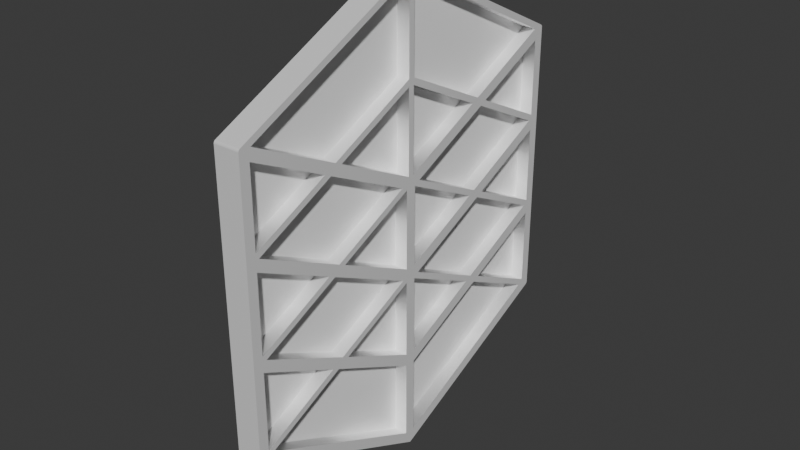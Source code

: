 # Source: banabyte.blend  (saved by Blender 4.1.23; exported with 4.5.12 LTS)
import bpy
from mathutils import Matrix  # noqa: F401  (used for matrix-valued properties, if any)

bpy.ops.wm.read_factory_settings(use_empty=True)
scene = bpy.context.scene
scene.name = 'Scene'

# ---- collections
col_svdgdgddg_svg = bpy.data.collections.new('svdgdgddg.svg'); scene.collection.children.link(col_svdgdgddg_svg)

# ---- materials (node trees are filled in below, after node groups)
mat_material = bpy.data.materials.new('Material')
mat_material.alpha_threshold = 0.0
mat_material.use_transparent_shadow = False
mat_material.roughness = 0.5
mat_material.line_color = (0.0, 0.0, 0.0, 1.0)
mat_default_material = bpy.data.materials.new('Default Material')
mat_default_material.use_transparent_shadow = False
mat_default_material.diffuse_color = (0.402, 0.402, 0.402, 1.0)

# ---- material node trees
mat_material.use_nodes = True; mat_material.node_tree.nodes.clear()
_N = mat_material.node_tree.nodes; _L = mat_material.node_tree.links
n0 = _N.new('ShaderNodeOutputMaterial'); n0.name = 'Material Output'; n0.location = (300, 300)
n1 = _N.new('ShaderNodeBsdfPrincipled'); n1.name = 'Principled BSDF'; n1.location = (10, 300)
n1.inputs[0].default_value = (1.0, 1.0, 1.0, 1.0)
n1.inputs[3].default_value = 1.45
_L.new(n1.outputs[0], n0.inputs[0])
n0.is_active_output = True
mat_default_material.use_nodes = True; mat_default_material.node_tree.nodes.clear()
_N = mat_default_material.node_tree.nodes; _L = mat_default_material.node_tree.links
n0 = _N.new('ShaderNodeBsdfPrincipled'); n0.name = 'Principled BSDF'; n0.location = (10, 300)
n0.inputs[0].default_value = (1.0, 1.0, 1.0, 1.0)
n0.inputs[1].default_value = 0.3
n0.inputs[2].default_value = 0.45
n0.inputs[20].default_value = 0.0
n1 = _N.new('ShaderNodeOutputMaterial'); n1.name = 'Material Output'; n1.location = (300, 300)
_L.new(n0.outputs[0], n1.inputs[0])
n1.is_active_output = True

# ---- world
world_world = bpy.data.worlds.new('World'); scene.world = world_world
world_world.use_nodes = True; world_world.node_tree.nodes.clear()
_N = world_world.node_tree.nodes; _L = world_world.node_tree.links
n0 = _N.new('ShaderNodeOutputWorld'); n0.name = 'World Output'; n0.location = (300, 300)
n1 = _N.new('ShaderNodeBackground'); n1.name = 'Background'; n1.location = (10, 300)
n1.inputs[0].default_value = (0.05088, 0.05088, 0.05088, 1.0)
_L.new(n1.outputs[0], n0.inputs[0])
n0.is_active_output = True
world_world.color = (0.05088, 0.05088, 0.05088)
world_world.use_sun_shadow = False
world_world.sun_shadow_jitter_overblur = 0.0

# ---- meshes
me_curve = bpy.data.meshes.new('Curve')
me_curve.from_pydata([(-0.0007014, 0.05713, 0.0), (0.04338, 0.03562, 0.0), (0.04338, -0.02862, 0.0), (-0.0004248, -0.04935, 0.0), (-0.04482, -0.02828, 0.0), (-0.04436, 0.0355, 0.0), (-0.04518, -0.02933, 0.003), (-0.04524, -0.02929, 0.003), (-0.04529, -0.02925, 0.003), (-0.04534, -0.0292, 0.003), (-0.04538, -0.02915, 0.003), (-0.04541, -0.0291, 0.003), (-0.04545, -0.02904, 0.003), (-0.04547, -0.02898, 0.003), (-0.04549, -0.02892, 0.003), (-0.04551, -0.02886, 0.003), (-0.04552, -0.02879, 0.003), (-0.04552, -0.02873, 0.003), (-0.04552, -0.02746, 0.003), (-0.04552, -0.02397, 0.003), (-0.04552, -0.01869, 0.003), (-0.04552, -0.01207, 0.003), (-0.04552, -0.004565, 0.003), (-0.04552, 0.00339, 0.003), (-0.04552, 0.01134, 0.003), (-0.04552, 0.01885, 0.003), (-0.04552, 0.02547, 0.003), (-0.04552, 0.03075, 0.003), (-0.04552, 0.03424, 0.003), (-0.04552, 0.0355, 0.003), (-0.04552, 0.03557, 0.003), (-0.04551, 0.03564, 0.003), (-0.04549, 0.0357, 0.003), (-0.04547, 0.03576, 0.003), (-0.04545, 0.03582, 0.003), (-0.04542, 0.03588, 0.003), (-0.04538, 0.03593, 0.003), (-0.04534, 0.03598, 0.003), (-0.04529, 0.03603, 0.003), (-0.04524, 0.03607, 0.003), (-0.04519, 0.03611, 0.003), (-0.04513, 0.03614, 0.003), (-0.04426, 0.03657, 0.003), (-0.04186, 0.03774, 0.003), (-0.03823, 0.03952, 0.003), (-0.03368, 0.04174, 0.003), (-0.02851, 0.04427, 0.003), (-0.02304, 0.04695, 0.003), (-0.01757, 0.04963, 0.003), (-0.01241, 0.05215, 0.003), (-0.007862, 0.05438, 0.003), (-0.004233, 0.05616, 0.003), (-0.00183, 0.05733, 0.003), (-0.000961, 0.05776, 0.003), (-0.0009117, 0.05778, 0.003), (-0.0008612, 0.0578, 0.003), (-0.0008097, 0.05781, 0.003), (-0.0007575, 0.05782, 0.003), (-0.0007049, 0.05783, 0.003), (-0.000652, 0.05783, 0.003), (-0.0005991, 0.05783, 0.003), (-0.0005465, 0.05782, 0.003), (-0.0004943, 0.05781, 0.003), (-0.0004428, 0.0578, 0.003), (-0.0003923, 0.05778, 0.003), (-0.000343, 0.05776, 0.003), (0.0005324, 0.05734, 0.003), (0.002952, 0.05617, 0.003), (0.006608, 0.0544, 0.003), (0.01119, 0.05218, 0.003), (0.01639, 0.04967, 0.003), (0.0219, 0.047, 0.003), (0.02741, 0.04434, 0.003), (0.03261, 0.04182, 0.003), (0.03719, 0.03961, 0.003), (0.04085, 0.03784, 0.003), (0.04327, 0.03667, 0.003), (0.04414, 0.03624, 0.003), (0.0442, 0.03621, 0.003), (0.04426, 0.03618, 0.003), (0.04431, 0.03614, 0.003), (0.04436, 0.03609, 0.003), (0.0444, 0.03604, 0.003), (0.04443, 0.03599, 0.003), (0.04447, 0.03593, 0.003), (0.04449, 0.03587, 0.003), (0.04451, 0.03581, 0.003), (0.04453, 0.03575, 0.003), (0.04454, 0.03568, 0.003), (0.04454, 0.03562, 0.003), (0.04454, 0.03435, 0.003), (0.04454, 0.03086, 0.003), (0.04454, 0.02558, 0.003), (0.04454, 0.01896, 0.003), (0.04454, 0.01145, 0.003), (0.04454, 0.003499, 0.003), (0.04454, -0.004457, 0.003), (0.04454, -0.01197, 0.003), (0.04454, -0.01858, 0.003), (0.04454, -0.02386, 0.003), (0.04454, -0.02736, 0.003), (0.04454, -0.02862, 0.003), (0.04454, -0.02868, 0.003), (0.04453, -0.02873, 0.003), (0.04452, -0.02879, 0.003), (0.04451, -0.02884, 0.003), (0.04449, -0.0289, 0.003), (0.04447, -0.02895, 0.003), (0.04445, -0.02901, 0.003), (0.04442, -0.02906, 0.003), (0.04439, -0.0291, 0.003), (0.04435, -0.02915, 0.003), (0.04432, -0.02919, 0.003), (0.04428, -0.02923, 0.003), (0.04427, -0.02924, 0.003), (0.04427, -0.02924, 0.003), (0.04427, -0.02924, 0.003), (0.04427, -0.02924, 0.003), (0.04426, -0.02925, 0.003), (0.04426, -0.02925, 0.003), (0.04426, -0.02925, 0.003), (0.04425, -0.02925, 0.003), (0.04425, -0.02925, 0.003), (0.04425, -0.02926, 0.003), (0.04425, -0.02926, 0.003), (0.04424, -0.02926, 0.003), (0.04424, -0.02926, 0.003), (0.04424, -0.02926, 0.003), (0.04424, -0.02927, 0.003), (0.04423, -0.02927, 0.003), (0.04423, -0.02927, 0.003), (0.04423, -0.02927, 0.003), (0.04423, -0.02927, 0.003), (0.04423, -0.02927, 0.003), (0.04422, -0.02927, 0.003), (0.04422, -0.02928, 0.003), (0.04422, -0.02928, 0.003), (0.04422, -0.02928, 0.003), (0.04421, -0.02928, 0.003), (0.04421, -0.02928, 0.003), (0.04421, -0.02929, 0.003), (0.0442, -0.02929, 0.003), (0.0442, -0.02929, 0.003), (0.0442, -0.02929, 0.003), (0.0442, -0.0293, 0.003), (0.04419, -0.0293, 0.003), (0.04419, -0.0293, 0.003), (0.04419, -0.0293, 0.003), (0.04418, -0.0293, 0.003), (0.04418, -0.02931, 0.003), (-0.0004897, -0.05077, 0.003), (-0.001368, -0.05035, 0.003), (-0.003796, -0.04918, 0.003), (-0.007464, -0.04742, 0.003), (-0.01206, -0.04522, 0.003), (-0.01728, -0.04272, 0.003), (-0.02281, -0.04006, 0.003), (-0.02833, -0.03741, 0.003), (-0.03355, -0.03491, 0.003), (-0.03815, -0.03271, 0.003), (-0.04182, -0.03095, 0.003), (-0.04425, -0.02978, 0.003), (-0.04512, -0.02936, 0.003), (-0.02056, 0.003775, 0.003), (-0.001921, -0.00526, 0.003), (-0.001921, 0.0129, 0.003), (-0.02031, -0.01751, 0.003), (-0.001921, -0.02642, 0.003), (-0.001921, -0.008508, 0.003), (0.0006194, -0.008502, 0.003), (0.0006194, -0.02643, 0.003), (0.01915, -0.01746, 0.003), (0.0006194, 0.01291, 0.003), (0.0006194, -0.005263, 0.003), (0.0194, 0.003823, 0.003), (5.498e-05, 0.03459, 0.003), (5.498e-05, 0.01563, 0.003), (0.01966, 0.02511, 0.003), (-0.02081, 0.02506, 0.003), (-0.001356, 0.01563, 0.003), (-0.001356, 0.03459, 0.003), (-0.04253, 0.01443, 0.003), (-0.02217, 0.004557, 0.003), (-0.003346, 0.01377, 0.003), (-0.02371, 0.02364, 0.003), (-0.04228, -0.00686, 0.003), (-0.02192, -0.01673, 0.003), (-0.003092, -0.007515, 0.003), (-0.02345, 0.002356, 0.003), (-0.04192, -0.02809, 0.003), (-0.001921, -0.04748, 0.003), (-0.001921, -0.02924, 0.003), (-0.0232, -0.01893, 0.003), (0.02207, -0.01887, 0.003), (0.0006194, -0.02925, 0.003), (0.0006194, -0.04755, 0.003), (0.04099, -0.02803, 0.003), (0.02232, 0.002412, 0.003), (0.00181, -0.007509, 0.003), (0.02077, -0.01668, 0.003), (0.04128, -0.006758, 0.003), (0.02258, 0.0237, 0.003), (0.002064, 0.01378, 0.003), (0.02102, 0.004607, 0.003), (0.04154, 0.01453, 0.003), (5.78e-05, 0.056, 0.003), (5.78e-05, 0.03616, 0.003), (0.02128, 0.02589, 0.003), (0.0418, 0.03582, 0.003), (-0.04279, 0.03571, 0.003), (-0.02243, 0.02584, 0.003), (-0.001356, 0.03616, 0.003), (-0.001356, 0.056, 0.003), (-0.04321, 0.01567, 0.003), (-0.02532, 0.02442, 0.003), (-0.04321, 0.03309, 0.003), (-0.04321, -0.00574, 0.003), (-0.02507, 0.003137, 0.003), (-0.04321, 0.01193, 0.003), (-0.0432, -0.02715, 0.003), (-0.02481, -0.01815, 0.003), (-0.0432, -0.009233, 0.003), (0.02369, -0.01809, 0.003), (0.04222, -0.02705, 0.003), (0.04222, -0.009126, 0.003), (0.02394, 0.003197, 0.003), (0.04222, -0.005647, 0.003), (0.04222, 0.01204, 0.003), (0.0242, 0.02448, 0.003), (0.04222, 0.01576, 0.003), (0.04222, 0.0332, 0.003), (-0.04518, -0.02933, -0.003), (-0.04524, -0.02929, -0.003), (-0.04529, -0.02925, -0.003), (-0.04534, -0.0292, -0.003), (-0.04538, -0.02915, -0.003), (-0.04541, -0.0291, -0.003), (-0.04545, -0.02904, -0.003), (-0.04547, -0.02898, -0.003), (-0.04549, -0.02892, -0.003), (-0.04551, -0.02886, -0.003), (-0.04552, -0.02879, -0.003), (-0.04552, -0.02873, -0.003), (-0.04552, -0.02746, -0.003), (-0.04552, -0.02397, -0.003), (-0.04552, -0.01869, -0.003), (-0.04552, -0.01207, -0.003), (-0.04552, -0.004565, -0.003), (-0.04552, 0.00339, -0.003), (-0.04552, 0.01134, -0.003), (-0.04552, 0.01885, -0.003), (-0.04552, 0.02547, -0.003), (-0.04552, 0.03075, -0.003), (-0.04552, 0.03424, -0.003), (-0.04552, 0.0355, -0.003), (-0.04552, 0.03557, -0.003), (-0.04551, 0.03564, -0.003), (-0.04549, 0.0357, -0.003), (-0.04547, 0.03576, -0.003), (-0.04545, 0.03582, -0.003), (-0.04542, 0.03588, -0.003), (-0.04538, 0.03593, -0.003), (-0.04534, 0.03598, -0.003), (-0.04529, 0.03603, -0.003), (-0.04524, 0.03607, -0.003), (-0.04519, 0.03611, -0.003), (-0.04513, 0.03614, -0.003), (-0.04426, 0.03657, -0.003), (-0.04186, 0.03774, -0.003), (-0.03823, 0.03952, -0.003), (-0.03368, 0.04174, -0.003), (-0.02851, 0.04427, -0.003), (-0.02304, 0.04695, -0.003), (-0.01757, 0.04963, -0.003), (-0.01241, 0.05215, -0.003), (-0.007862, 0.05438, -0.003), (-0.004233, 0.05616, -0.003), (-0.00183, 0.05733, -0.003), (-0.000961, 0.05776, -0.003), (-0.0009117, 0.05778, -0.003), (-0.0008612, 0.0578, -0.003), (-0.0008097, 0.05781, -0.003), (-0.0007575, 0.05782, -0.003), (-0.0007049, 0.05783, -0.003), (-0.000652, 0.05783, -0.003), (-0.0005991, 0.05783, -0.003), (-0.0005465, 0.05782, -0.003), (-0.0004943, 0.05781, -0.003), (-0.0004428, 0.0578, -0.003), (-0.0003923, 0.05778, -0.003), (-0.000343, 0.05776, -0.003), (0.0005324, 0.05734, -0.003), (0.002952, 0.05617, -0.003), (0.006608, 0.0544, -0.003), (0.01119, 0.05218, -0.003), (0.01639, 0.04967, -0.003), (0.0219, 0.047, -0.003), (0.02741, 0.04434, -0.003), (0.03261, 0.04182, -0.003), (0.03719, 0.03961, -0.003), (0.04085, 0.03784, -0.003), (0.04327, 0.03667, -0.003), (0.04414, 0.03624, -0.003), (0.0442, 0.03621, -0.003), (0.04426, 0.03618, -0.003), (0.04431, 0.03614, -0.003), (0.04436, 0.03609, -0.003), (0.0444, 0.03604, -0.003), (0.04443, 0.03599, -0.003), (0.04447, 0.03593, -0.003), (0.04449, 0.03587, -0.003), (0.04451, 0.03581, -0.003), (0.04453, 0.03575, -0.003), (0.04454, 0.03568, -0.003), (0.04454, 0.03562, -0.003), (0.04454, 0.03435, -0.003), (0.04454, 0.03086, -0.003), (0.04454, 0.02558, -0.003), (0.04454, 0.01896, -0.003), (0.04454, 0.01145, -0.003), (0.04454, 0.003499, -0.003), (0.04454, -0.004457, -0.003), (0.04454, -0.01197, -0.003), (0.04454, -0.01858, -0.003), (0.04454, -0.02386, -0.003), (0.04454, -0.02736, -0.003), (0.04454, -0.02862, -0.003), (0.04454, -0.02868, -0.003), (0.04453, -0.02873, -0.003), (0.04452, -0.02879, -0.003), (0.04451, -0.02884, -0.003), (0.04449, -0.0289, -0.003), (0.04447, -0.02895, -0.003), (0.04445, -0.02901, -0.003), (0.04442, -0.02906, -0.003), (0.04439, -0.0291, -0.003), (0.04435, -0.02915, -0.003), (0.04432, -0.02919, -0.003), (0.04428, -0.02923, -0.003), (0.04427, -0.02924, -0.003), (0.04427, -0.02924, -0.003), (0.04427, -0.02924, -0.003), (0.04427, -0.02924, -0.003), (0.04426, -0.02925, -0.003), (0.04426, -0.02925, -0.003), (0.04426, -0.02925, -0.003), (0.04425, -0.02925, -0.003), (0.04425, -0.02925, -0.003), (0.04425, -0.02926, -0.003), (0.04425, -0.02926, -0.003), (0.04424, -0.02926, -0.003), (0.04424, -0.02926, -0.003), (0.04424, -0.02926, -0.003), (0.04424, -0.02927, -0.003), (0.04423, -0.02927, -0.003), (0.04423, -0.02927, -0.003), (0.04423, -0.02927, -0.003), (0.04423, -0.02927, -0.003), (0.04423, -0.02927, -0.003), (0.04422, -0.02927, -0.003), (0.04422, -0.02928, -0.003), (0.04422, -0.02928, -0.003), (0.04422, -0.02928, -0.003), (0.04421, -0.02928, -0.003), (0.04421, -0.02928, -0.003), (0.04421, -0.02929, -0.003), (0.0442, -0.02929, -0.003), (0.0442, -0.02929, -0.003), (0.0442, -0.02929, -0.003), (0.0442, -0.0293, -0.003), (0.04419, -0.0293, -0.003), (0.04419, -0.0293, -0.003), (0.04419, -0.0293, -0.003), (0.04418, -0.0293, -0.003), (0.04418, -0.02931, -0.003), (-0.0004897, -0.05077, -0.003), (-0.001368, -0.05035, -0.003), (-0.003796, -0.04918, -0.003), (-0.007464, -0.04742, -0.003), (-0.01206, -0.04522, -0.003), (-0.01728, -0.04272, -0.003), (-0.02281, -0.04006, -0.003), (-0.02833, -0.03741, -0.003), (-0.03355, -0.03491, -0.003), (-0.03815, -0.03271, -0.003), (-0.04182, -0.03095, -0.003), (-0.04425, -0.02978, -0.003), (-0.04512, -0.02936, -0.003), (-0.02056, 0.003775, -0.003), (-0.001921, -0.00526, -0.003), (-0.001921, 0.0129, -0.003), (-0.02031, -0.01751, -0.003), (-0.001921, -0.02642, -0.003), (-0.001921, -0.008508, -0.003), (0.0006194, -0.008502, -0.003), (0.0006194, -0.02643, -0.003), (0.01915, -0.01746, -0.003), (0.0006194, 0.01291, -0.003), (0.0006194, -0.005263, -0.003), (0.0194, 0.003823, -0.003), (5.498e-05, 0.03459, -0.003), (5.498e-05, 0.01563, -0.003), (0.01966, 0.02511, -0.003), (-0.02081, 0.02506, -0.003), (-0.001356, 0.01563, -0.003), (-0.001356, 0.03459, -0.003), (-0.04253, 0.01443, -0.003), (-0.02217, 0.004557, -0.003), (-0.003346, 0.01377, -0.003), (-0.02371, 0.02364, -0.003), (-0.04228, -0.00686, -0.003), (-0.02192, -0.01673, -0.003), (-0.003092, -0.007515, -0.003), (-0.02345, 0.002356, -0.003), (-0.04192, -0.02809, -0.003), (-0.001921, -0.04748, -0.003), (-0.001921, -0.02924, -0.003), (-0.0232, -0.01893, -0.003), (0.02207, -0.01887, -0.003), (0.0006194, -0.02925, -0.003), (0.0006194, -0.04755, -0.003), (0.04099, -0.02803, -0.003), (0.02232, 0.002412, -0.003), (0.00181, -0.007509, -0.003), (0.02077, -0.01668, -0.003), (0.04128, -0.006758, -0.003), (0.02258, 0.0237, -0.003), (0.002064, 0.01378, -0.003), (0.02102, 0.004607, -0.003), (0.04154, 0.01453, -0.003), (5.78e-05, 0.056, -0.003), (5.78e-05, 0.03616, -0.003), (0.02128, 0.02589, -0.003), (0.0418, 0.03582, -0.003), (-0.04279, 0.03571, -0.003), (-0.02243, 0.02584, -0.003), (-0.001356, 0.03616, -0.003), (-0.001356, 0.056, -0.003), (-0.04321, 0.01567, -0.003), (-0.02532, 0.02442, -0.003), (-0.04321, 0.03309, -0.003), (-0.04321, -0.00574, -0.003), (-0.02507, 0.003137, -0.003), (-0.04321, 0.01193, -0.003), (-0.0432, -0.02715, -0.003), (-0.02481, -0.01815, -0.003), (-0.0432, -0.009233, -0.003), (0.02369, -0.01809, -0.003), (0.04222, -0.02705, -0.003), (0.04222, -0.009126, -0.003), (0.02394, 0.003197, -0.003), (0.04222, -0.005647, -0.003), (0.04222, 0.01204, -0.003), (0.0242, 0.02448, -0.003), (0.04222, 0.01576, -0.003), (0.04222, 0.0332, -0.003), (-0.04518, -0.02933, -0.003), (-0.04518, -0.02933, 0.003), (-0.04524, -0.02929, -0.003), (-0.04524, -0.02929, 0.003), (-0.04529, -0.02925, -0.003), (-0.04529, -0.02925, 0.003), (-0.04534, -0.0292, -0.003), (-0.04534, -0.0292, 0.003), (-0.04538, -0.02915, -0.003), (-0.04538, -0.02915, 0.003), (-0.04541, -0.0291, -0.003), (-0.04541, -0.0291, 0.003), (-0.04545, -0.02904, -0.003), (-0.04545, -0.02904, 0.003), (-0.04547, -0.02898, -0.003), (-0.04547, -0.02898, 0.003), (-0.04549, -0.02892, -0.003), (-0.04549, -0.02892, 0.003), (-0.04551, -0.02886, -0.003), (-0.04551, -0.02886, 0.003), (-0.04552, -0.02879, -0.003), (-0.04552, -0.02879, 0.003), (-0.04552, -0.02873, -0.003), (-0.04552, -0.02873, 0.003), (-0.04552, -0.02746, -0.003), (-0.04552, -0.02746, 0.003), (-0.04552, -0.02397, -0.003), (-0.04552, -0.02397, 0.003), (-0.04552, -0.01869, -0.003), (-0.04552, -0.01869, 0.003), (-0.04552, -0.01207, -0.003), (-0.04552, -0.01207, 0.003), (-0.04552, -0.004565, -0.003), (-0.04552, -0.004565, 0.003), (-0.04552, 0.00339, -0.003), (-0.04552, 0.00339, 0.003), (-0.04552, 0.01134, -0.003), (-0.04552, 0.01134, 0.003), (-0.04552, 0.01885, -0.003), (-0.04552, 0.01885, 0.003), (-0.04552, 0.02547, -0.003), (-0.04552, 0.02547, 0.003), (-0.04552, 0.03075, -0.003), (-0.04552, 0.03075, 0.003), (-0.04552, 0.03424, -0.003), (-0.04552, 0.03424, 0.003), (-0.04552, 0.0355, -0.003), (-0.04552, 0.0355, 0.003), (-0.04552, 0.03557, -0.003), (-0.04552, 0.03557, 0.003), (-0.04551, 0.03564, -0.003), (-0.04551, 0.03564, 0.003), (-0.04549, 0.0357, -0.003), (-0.04549, 0.0357, 0.003), (-0.04547, 0.03576, -0.003), (-0.04547, 0.03576, 0.003), (-0.04545, 0.03582, -0.003), (-0.04545, 0.03582, 0.003), (-0.04542, 0.03588, -0.003), (-0.04542, 0.03588, 0.003), (-0.04538, 0.03593, -0.003), (-0.04538, 0.03593, 0.003), (-0.04534, 0.03598, -0.003), (-0.04534, 0.03598, 0.003), (-0.04529, 0.03603, -0.003), (-0.04529, 0.03603, 0.003), (-0.04524, 0.03607, -0.003), (-0.04524, 0.03607, 0.003), (-0.04519, 0.03611, -0.003), (-0.04519, 0.03611, 0.003), (-0.04513, 0.03614, -0.003), (-0.04513, 0.03614, 0.003), (-0.04426, 0.03657, -0.003), (-0.04426, 0.03657, 0.003), (-0.04186, 0.03774, -0.003), (-0.04186, 0.03774, 0.003), (-0.03823, 0.03952, -0.003), (-0.03823, 0.03952, 0.003), (-0.03368, 0.04174, -0.003), (-0.03368, 0.04174, 0.003), (-0.02851, 0.04427, -0.003), (-0.02851, 0.04427, 0.003), (-0.02304, 0.04695, -0.003), (-0.02304, 0.04695, 0.003), (-0.01757, 0.04963, -0.003), (-0.01757, 0.04963, 0.003), (-0.01241, 0.05215, -0.003), (-0.01241, 0.05215, 0.003), (-0.007862, 0.05438, -0.003), (-0.007862, 0.05438, 0.003), (-0.004233, 0.05616, -0.003), (-0.004233, 0.05616, 0.003), (-0.00183, 0.05733, -0.003), (-0.00183, 0.05733, 0.003), (-0.000961, 0.05776, -0.003), (-0.000961, 0.05776, 0.003), (-0.0009117, 0.05778, -0.003), (-0.0009117, 0.05778, 0.003), (-0.0008612, 0.0578, -0.003), (-0.0008612, 0.0578, 0.003), (-0.0008097, 0.05781, -0.003), (-0.0008097, 0.05781, 0.003), (-0.0007575, 0.05782, -0.003), (-0.0007575, 0.05782, 0.003), (-0.0007049, 0.05783, -0.003), (-0.0007049, 0.05783, 0.003), (-0.000652, 0.05783, -0.003), (-0.000652, 0.05783, 0.003), (-0.0005991, 0.05783, -0.003), (-0.0005991, 0.05783, 0.003), (-0.0005465, 0.05782, -0.003), (-0.0005465, 0.05782, 0.003), (-0.0004943, 0.05781, -0.003), (-0.0004943, 0.05781, 0.003), (-0.0004428, 0.0578, -0.003), (-0.0004428, 0.0578, 0.003), (-0.0003923, 0.05778, -0.003), (-0.0003923, 0.05778, 0.003), (-0.000343, 0.05776, -0.003), (-0.000343, 0.05776, 0.003), (0.0005324, 0.05734, -0.003), (0.0005324, 0.05734, 0.003), (0.002952, 0.05617, -0.003), (0.002952, 0.05617, 0.003), (0.006608, 0.0544, -0.003), (0.006608, 0.0544, 0.003), (0.01119, 0.05218, -0.003), (0.01119, 0.05218, 0.003), (0.01639, 0.04967, -0.003), (0.01639, 0.04967, 0.003), (0.0219, 0.047, -0.003), (0.0219, 0.047, 0.003), (0.02741, 0.04434, -0.003), (0.02741, 0.04434, 0.003), (0.03261, 0.04182, -0.003), (0.03261, 0.04182, 0.003), (0.03719, 0.03961, -0.003), (0.03719, 0.03961, 0.003), (0.04085, 0.03784, -0.003), (0.04085, 0.03784, 0.003), (0.04327, 0.03667, -0.003), (0.04327, 0.03667, 0.003), (0.04414, 0.03624, -0.003), (0.04414, 0.03624, 0.003), (0.0442, 0.03621, -0.003), (0.0442, 0.03621, 0.003), (0.04426, 0.03618, -0.003), (0.04426, 0.03618, 0.003), (0.04431, 0.03614, -0.003), (0.04431, 0.03614, 0.003), (0.04436, 0.03609, -0.003), (0.04436, 0.03609, 0.003), (0.0444, 0.03604, -0.003), (0.0444, 0.03604, 0.003), (0.04443, 0.03599, -0.003), (0.04443, 0.03599, 0.003), (0.04447, 0.03593, -0.003), (0.04447, 0.03593, 0.003), (0.04449, 0.03587, -0.003), (0.04449, 0.03587, 0.003), (0.04451, 0.03581, -0.003), (0.04451, 0.03581, 0.003), (0.04453, 0.03575, -0.003), (0.04453, 0.03575, 0.003), (0.04454, 0.03568, -0.003), (0.04454, 0.03568, 0.003), (0.04454, 0.03562, -0.003), (0.04454, 0.03562, 0.003), (0.04454, 0.03435, -0.003), (0.04454, 0.03435, 0.003), (0.04454, 0.03086, -0.003), (0.04454, 0.03086, 0.003), (0.04454, 0.02558, -0.003), (0.04454, 0.02558, 0.003), (0.04454, 0.01896, -0.003), (0.04454, 0.01896, 0.003), (0.04454, 0.01145, -0.003), (0.04454, 0.01145, 0.003), (0.04454, 0.003499, -0.003), (0.04454, 0.003499, 0.003), (0.04454, -0.004457, -0.003), (0.04454, -0.004457, 0.003), (0.04454, -0.01197, -0.003), (0.04454, -0.01197, 0.003), (0.04454, -0.01858, -0.003), (0.04454, -0.01858, 0.003), (0.04454, -0.02386, -0.003), (0.04454, -0.02386, 0.003), (0.04454, -0.02736, -0.003), (0.04454, -0.02736, 0.003), (0.04454, -0.02862, -0.003), (0.04454, -0.02862, 0.003), (0.04454, -0.02868, -0.003), (0.04454, -0.02868, 0.003), (0.04453, -0.02873, -0.003), (0.04453, -0.02873, 0.003), (0.04452, -0.02879, -0.003), (0.04452, -0.02879, 0.003), (0.04451, -0.02884, -0.003), (0.04451, -0.02884, 0.003), (0.04449, -0.0289, -0.003), (0.04449, -0.0289, 0.003), (0.04447, -0.02895, -0.003), (0.04447, -0.02895, 0.003), (0.04445, -0.02901, -0.003), (0.04445, -0.02901, 0.003), (0.04442, -0.02906, -0.003), (0.04442, -0.02906, 0.003), (0.04439, -0.0291, -0.003), (0.04439, -0.0291, 0.003), (0.04435, -0.02915, -0.003), (0.04435, -0.02915, 0.003), (0.04432, -0.02919, -0.003), (0.04432, -0.02919, 0.003), (0.04428, -0.02923, -0.003), (0.04428, -0.02923, 0.003), (0.04427, -0.02924, -0.003), (0.04427, -0.02924, 0.003), (0.04427, -0.02924, -0.003), (0.04427, -0.02924, 0.003), (0.04427, -0.02924, -0.003), (0.04427, -0.02924, 0.003), (0.04427, -0.02924, -0.003), (0.04427, -0.02924, 0.003), (0.04426, -0.02925, -0.003), (0.04426, -0.02925, 0.003), (0.04426, -0.02925, -0.003), (0.04426, -0.02925, 0.003), (0.04426, -0.02925, -0.003), (0.04426, -0.02925, 0.003), (0.04425, -0.02925, -0.003), (0.04425, -0.02925, 0.003), (0.04425, -0.02925, -0.003), (0.04425, -0.02925, 0.003), (0.04425, -0.02926, -0.003), (0.04425, -0.02926, 0.003), (0.04425, -0.02926, -0.003), (0.04425, -0.02926, 0.003), (0.04424, -0.02926, -0.003), (0.04424, -0.02926, 0.003), (0.04424, -0.02926, -0.003), (0.04424, -0.02926, 0.003), (0.04424, -0.02926, -0.003), (0.04424, -0.02926, 0.003), (0.04424, -0.02927, -0.003), (0.04424, -0.02927, 0.003), (0.04423, -0.02927, -0.003), (0.04423, -0.02927, 0.003), (0.04423, -0.02927, -0.003), (0.04423, -0.02927, 0.003), (0.04423, -0.02927, -0.003), (0.04423, -0.02927, 0.003), (0.04423, -0.02927, -0.003), (0.04423, -0.02927, 0.003), (0.04423, -0.02927, -0.003), (0.04423, -0.02927, 0.003), (0.04422, -0.02927, -0.003), (0.04422, -0.02927, 0.003), (0.04422, -0.02928, -0.003), (0.04422, -0.02928, 0.003), (0.04422, -0.02928, -0.003), (0.04422, -0.02928, 0.003), (0.04422, -0.02928, -0.003), (0.04422, -0.02928, 0.003), (0.04421, -0.02928, -0.003), (0.04421, -0.02928, 0.003), (0.04421, -0.02928, -0.003), (0.04421, -0.02928, 0.003), (0.04421, -0.02929, -0.003), (0.04421, -0.02929, 0.003), (0.0442, -0.02929, -0.003), (0.0442, -0.02929, 0.003), (0.0442, -0.02929, -0.003), (0.0442, -0.02929, 0.003), (0.0442, -0.02929, -0.003), (0.0442, -0.02929, 0.003), (0.0442, -0.0293, -0.003), (0.0442, -0.0293, 0.003), (0.04419, -0.0293, -0.003), (0.04419, -0.0293, 0.003), (0.04419, -0.0293, -0.003), (0.04419, -0.0293, 0.003), (0.04419, -0.0293, -0.003), (0.04419, -0.0293, 0.003), (0.04418, -0.0293, -0.003), (0.04418, -0.0293, 0.003), (0.04418, -0.02931, -0.003), (0.04418, -0.02931, 0.003), (-0.0004897, -0.05077, -0.003), (-0.0004897, -0.05077, 0.003), (-0.001368, -0.05035, -0.003), (-0.001368, -0.05035, 0.003), (-0.003796, -0.04918, -0.003), (-0.003796, -0.04918, 0.003), (-0.007464, -0.04742, -0.003), (-0.007464, -0.04742, 0.003), (-0.01206, -0.04522, -0.003), (-0.01206, -0.04522, 0.003), (-0.01728, -0.04272, -0.003), (-0.01728, -0.04272, 0.003), (-0.02281, -0.04006, -0.003), (-0.02281, -0.04006, 0.003), (-0.02833, -0.03741, -0.003), (-0.02833, -0.03741, 0.003), (-0.03355, -0.03491, -0.003), (-0.03355, -0.03491, 0.003), (-0.03815, -0.03271, -0.003), (-0.03815, -0.03271, 0.003), (-0.04182, -0.03095, -0.003), (-0.04182, -0.03095, 0.003), (-0.04425, -0.02978, -0.003), (-0.04425, -0.02978, 0.003), (-0.04512, -0.02936, -0.003), (-0.04512, -0.02936, 0.003), (-0.02056, 0.003775, -0.003), (-0.02056, 0.003775, 0.003), (-0.001921, -0.00526, -0.003), (-0.001921, -0.00526, 0.003), (-0.001921, 0.0129, -0.003), (-0.001921, 0.0129, 0.003), (-0.02031, -0.01751, -0.003), (-0.02031, -0.01751, 0.003), (-0.001921, -0.02642, -0.003), (-0.001921, -0.02642, 0.003), (-0.001921, -0.008508, -0.003), (-0.001921, -0.008508, 0.003), (0.0006194, -0.008502, -0.003), (0.0006194, -0.008502, 0.003), (0.0006194, -0.02643, -0.003), (0.0006194, -0.02643, 0.003), (0.01915, -0.01746, -0.003), (0.01915, -0.01746, 0.003), (0.0006194, 0.01291, -0.003), (0.0006194, 0.01291, 0.003), (0.0006194, -0.005263, -0.003), (0.0006194, -0.005263, 0.003), (0.0194, 0.003823, -0.003), (0.0194, 0.003823, 0.003), (5.498e-05, 0.03459, -0.003), (5.498e-05, 0.03459, 0.003), (5.498e-05, 0.01563, -0.003), (5.498e-05, 0.01563, 0.003), (0.01966, 0.02511, -0.003), (0.01966, 0.02511, 0.003), (-0.02081, 0.02506, -0.003), (-0.02081, 0.02506, 0.003), (-0.001356, 0.01563, -0.003), (-0.001356, 0.01563, 0.003), (-0.001356, 0.03459, -0.003), (-0.001356, 0.03459, 0.003), (-0.04253, 0.01443, -0.003), (-0.04253, 0.01443, 0.003), (-0.02217, 0.004557, -0.003), (-0.02217, 0.004557, 0.003), (-0.003346, 0.01377, -0.003), (-0.003346, 0.01377, 0.003), (-0.02371, 0.02364, -0.003), (-0.02371, 0.02364, 0.003), (-0.04228, -0.00686, -0.003), (-0.04228, -0.00686, 0.003), (-0.02192, -0.01673, -0.003), (-0.02192, -0.01673, 0.003), (-0.003092, -0.007515, -0.003), (-0.003092, -0.007515, 0.003), (-0.02345, 0.002356, -0.003), (-0.02345, 0.002356, 0.003), (-0.04192, -0.02809, -0.003), (-0.04192, -0.02809, 0.003), (-0.001921, -0.04748, -0.003), (-0.001921, -0.04748, 0.003), (-0.001921, -0.02924, -0.003), (-0.001921, -0.02924, 0.003), (-0.0232, -0.01893, -0.003), (-0.0232, -0.01893, 0.003), (0.02207, -0.01887, -0.003), (0.02207, -0.01887, 0.003), (0.0006194, -0.02925, -0.003), (0.0006194, -0.02925, 0.003), (0.0006194, -0.04755, -0.003), (0.0006194, -0.04755, 0.003), (0.04099, -0.02803, -0.003), (0.04099, -0.02803, 0.003), (0.02232, 0.002412, -0.003), (0.02232, 0.002412, 0.003), (0.00181, -0.007509, -0.003), (0.00181, -0.007509, 0.003), (0.02077, -0.01668, -0.003), (0.02077, -0.01668, 0.003), (0.04128, -0.006758, -0.003), (0.04128, -0.006758, 0.003), (0.02258, 0.0237, -0.003), (0.02258, 0.0237, 0.003), (0.002064, 0.01378, -0.003), (0.002064, 0.01378, 0.003), (0.02102, 0.004607, -0.003), (0.02102, 0.004607, 0.003), (0.04154, 0.01453, -0.003), (0.04154, 0.01453, 0.003), (5.78e-05, 0.056, -0.003), (5.78e-05, 0.056, 0.003), (5.78e-05, 0.03616, -0.003), (5.78e-05, 0.03616, 0.003), (0.02128, 0.02589, -0.003), (0.02128, 0.02589, 0.003), (0.0418, 0.03582, -0.003), (0.0418, 0.03582, 0.003), (-0.04279, 0.03571, -0.003), (-0.04279, 0.03571, 0.003), (-0.02243, 0.02584, -0.003), (-0.02243, 0.02584, 0.003), (-0.001356, 0.03616, -0.003), (-0.001356, 0.03616, 0.003), (-0.001356, 0.056, -0.003), (-0.001356, 0.056, 0.003), (-0.04321, 0.01567, -0.003), (-0.04321, 0.01567, 0.003), (-0.02532, 0.02442, -0.003), (-0.02532, 0.02442, 0.003), (-0.04321, 0.03309, -0.003), (-0.04321, 0.03309, 0.003), (-0.04321, -0.00574, -0.003), (-0.04321, -0.00574, 0.003), (-0.02507, 0.003137, -0.003), (-0.02507, 0.003137, 0.003), (-0.04321, 0.01193, -0.003), (-0.04321, 0.01193, 0.003), (-0.0432, -0.02715, -0.003), (-0.0432, -0.02715, 0.003), (-0.02481, -0.01815, -0.003), (-0.02481, -0.01815, 0.003), (-0.0432, -0.009233, -0.003), (-0.0432, -0.009233, 0.003), (0.02369, -0.01809, -0.003), (0.02369, -0.01809, 0.003), (0.04222, -0.02705, -0.003), (0.04222, -0.02705, 0.003), (0.04222, -0.009126, -0.003), (0.04222, -0.009126, 0.003), (0.02394, 0.003197, -0.003), (0.02394, 0.003197, 0.003), (0.04222, -0.005647, -0.003), (0.04222, -0.005647, 0.003), (0.04222, 0.01204, -0.003), (0.04222, 0.01204, 0.003), (0.0242, 0.02448, -0.003), (0.0242, 0.02448, 0.003), (0.04222, 0.01576, -0.003), (0.04222, 0.01576, 0.003), (0.04222, 0.0332, -0.003), (0.04222, 0.0332, 0.003)], [], [(5, 1, 0), (5, 2, 1), (4, 2, 5), (3, 2, 4), (58, 60, 59), (58, 61, 60), (57, 61, 58), (57, 62, 61), (56, 62, 57), (56, 63, 62), (55, 63, 56), (55, 64, 63), (54, 64, 55), (54, 65, 64), (53, 65, 54), (53, 66, 65), (52, 66, 53), (52, 67, 66), (51, 67, 52), (51, 205, 67), (205, 68, 67), (50, 212, 51), (212, 205, 51), (212, 206, 205), (208, 68, 205), (50, 209, 212), (211, 206, 212), (208, 69, 68), (49, 209, 50), (208, 70, 69), (48, 209, 49), (208, 71, 70), (47, 209, 48), (208, 72, 71), (46, 209, 47), (208, 73, 72), (45, 209, 46), (208, 74, 73), (44, 209, 45), (208, 75, 74), (43, 209, 44), (208, 76, 75), (42, 209, 43), (208, 77, 76), (41, 209, 42), (208, 78, 77), (208, 79, 78), (208, 80, 79), (211, 207, 206), (210, 180, 211), (180, 175, 211), (175, 207, 211), (40, 209, 41), (208, 81, 80), (39, 209, 40), (208, 82, 81), (38, 209, 39), (208, 83, 82), (37, 209, 38), (208, 84, 83), (36, 209, 37), (35, 209, 36), (208, 85, 84), (34, 209, 35), (208, 86, 85), (33, 209, 34), (207, 86, 208), (207, 87, 86), (32, 209, 33), (207, 88, 87), (32, 210, 209), (31, 210, 32), (207, 89, 88), (30, 210, 31), (207, 90, 89), (29, 210, 30), (28, 210, 29), (180, 176, 175), (177, 207, 175), (210, 178, 180), (179, 176, 180), (207, 230, 90), (230, 91, 90), (27, 215, 28), (215, 210, 28), (207, 228, 230), (229, 91, 230), (27, 213, 215), (214, 210, 215), (229, 92, 91), (26, 213, 27), (177, 228, 207), (214, 178, 210), (229, 93, 92), (25, 213, 26), (176, 228, 177), (214, 179, 178), (176, 201, 228), (201, 229, 228), (213, 184, 214), (184, 179, 214), (176, 202, 201), (204, 229, 201), (213, 181, 184), (183, 179, 184), (229, 94, 93), (24, 213, 25), (204, 94, 229), (24, 181, 213), (183, 176, 179), (183, 202, 176), (203, 227, 204), (227, 94, 204), (24, 218, 181), (218, 182, 181), (183, 172, 202), (172, 203, 202), (182, 165, 183), (165, 172, 183), (165, 173, 172), (174, 203, 172), (182, 163, 165), (164, 173, 165), (203, 225, 227), (226, 94, 227), (24, 216, 218), (217, 182, 218), (226, 95, 94), (23, 216, 24), (174, 225, 203), (217, 163, 182), (173, 225, 174), (217, 164, 163), (226, 96, 95), (22, 216, 23), (173, 197, 225), (197, 226, 225), (216, 188, 217), (188, 164, 217), (173, 198, 197), (200, 226, 197), (216, 185, 188), (187, 164, 188), (226, 97, 96), (21, 216, 22), (187, 173, 164), (187, 198, 173), (200, 97, 226), (21, 185, 216), (199, 224, 200), (224, 97, 200), (21, 221, 185), (221, 186, 185), (187, 169, 198), (169, 199, 198), (186, 168, 187), (168, 169, 187), (168, 170, 169), (171, 199, 169), (186, 166, 168), (167, 170, 168), (199, 222, 224), (223, 97, 224), (21, 219, 221), (220, 186, 221), (223, 98, 97), (20, 219, 21), (171, 222, 199), (220, 166, 186), (170, 222, 171), (220, 167, 166), (170, 193, 222), (193, 223, 222), (219, 192, 220), (192, 167, 220), (223, 99, 98), (19, 219, 20), (170, 194, 193), (196, 223, 193), (219, 189, 192), (191, 167, 192), (223, 100, 99), (18, 219, 19), (191, 170, 167), (191, 194, 170), (196, 100, 223), (18, 189, 219), (196, 101, 100), (17, 189, 18), (195, 101, 196), (17, 190, 189), (195, 102, 101), (195, 103, 102), (16, 190, 17), (195, 104, 103), (195, 105, 104), (15, 190, 16), (195, 106, 105), (14, 190, 15), (195, 107, 106), (13, 190, 14), (195, 108, 107), (12, 190, 13), (195, 109, 108), (11, 190, 12), (195, 110, 109), (10, 190, 11), (195, 111, 110), (195, 112, 111), (9, 190, 10), (195, 113, 112), (8, 190, 9), (195, 114, 113), (195, 115, 114), (195, 116, 115), (195, 117, 116), (195, 118, 117), (190, 194, 191), (195, 119, 118), (190, 195, 194), (195, 120, 119), (7, 190, 8), (195, 121, 120), (195, 122, 121), (195, 123, 122), (195, 124, 123), (195, 125, 124), (195, 126, 125), (195, 127, 126), (195, 128, 127), (195, 129, 128), (195, 130, 129), (195, 131, 130), (195, 132, 131), (195, 133, 132), (195, 134, 133), (195, 135, 134), (195, 136, 135), (195, 137, 136), (195, 138, 137), (195, 139, 138), (195, 140, 139), (195, 141, 140), (195, 142, 141), (6, 190, 7), (195, 143, 142), (195, 144, 143), (195, 145, 144), (195, 146, 145), (195, 147, 146), (195, 148, 147), (195, 149, 148), (195, 150, 149), (162, 190, 6), (161, 190, 162), (160, 190, 161), (159, 190, 160), (158, 190, 159), (157, 190, 158), (156, 190, 157), (155, 190, 156), (154, 190, 155), (153, 190, 154), (152, 190, 153), (152, 195, 190), (152, 150, 195), (151, 150, 152), (283, 284, 285), (283, 285, 286), (282, 283, 286), (282, 286, 287), (281, 282, 287), (281, 287, 288), (280, 281, 288), (280, 288, 289), (279, 280, 289), (279, 289, 290), (278, 279, 290), (278, 290, 291), (277, 278, 291), (277, 291, 292), (276, 277, 292), (276, 292, 430), (430, 292, 293), (275, 276, 437), (437, 276, 430), (437, 430, 431), (433, 430, 293), (275, 437, 434), (436, 437, 431), (433, 293, 294), (274, 275, 434), (433, 294, 295), (273, 274, 434), (433, 295, 296), (272, 273, 434), (433, 296, 297), (271, 272, 434), (433, 297, 298), (270, 271, 434), (433, 298, 299), (269, 270, 434), (433, 299, 300), (268, 269, 434), (433, 300, 301), (267, 268, 434), (433, 301, 302), (266, 267, 434), (433, 302, 303), (433, 303, 304), (433, 304, 305), (436, 431, 432), (435, 436, 405), (405, 436, 400), (400, 436, 432), (265, 266, 434), (433, 305, 306), (264, 265, 434), (433, 306, 307), (263, 264, 434), (433, 307, 308), (262, 263, 434), (433, 308, 309), (261, 262, 434), (260, 261, 434), (433, 309, 310), (259, 260, 434), (433, 310, 311), (258, 259, 434), (432, 433, 311), (432, 311, 312), (257, 258, 434), (432, 312, 313), (257, 434, 435), (256, 257, 435), (432, 313, 314), (255, 256, 435), (432, 314, 315), (254, 255, 435), (253, 254, 435), (405, 400, 401), (402, 400, 432), (435, 405, 403), (404, 405, 401), (432, 315, 455), (455, 315, 316), (252, 253, 440), (440, 253, 435), (432, 455, 453), (454, 455, 316), (252, 440, 438), (439, 440, 435), (454, 316, 317), (251, 252, 438), (402, 432, 453), (439, 435, 403), (454, 317, 318), (250, 251, 438), (401, 402, 453), (439, 403, 404), (401, 453, 426), (426, 453, 454), (438, 439, 409), (409, 439, 404), (401, 426, 427), (429, 426, 454), (438, 409, 406), (408, 409, 404), (454, 318, 319), (249, 250, 438), (429, 454, 319), (249, 438, 406), (408, 404, 401), (408, 401, 427), (428, 429, 452), (452, 429, 319), (249, 406, 443), (443, 406, 407), (408, 427, 397), (397, 427, 428), (407, 408, 390), (390, 408, 397), (390, 397, 398), (399, 397, 428), (407, 390, 388), (389, 390, 398), (428, 452, 450), (451, 452, 319), (249, 443, 441), (442, 443, 407), (451, 319, 320), (248, 249, 441), (399, 428, 450), (442, 407, 388), (398, 399, 450), (442, 388, 389), (451, 320, 321), (247, 248, 441), (398, 450, 422), (422, 450, 451), (441, 442, 413), (413, 442, 389), (398, 422, 423), (425, 422, 451), (441, 413, 410), (412, 413, 389), (451, 321, 322), (246, 247, 441), (412, 389, 398), (412, 398, 423), (425, 451, 322), (246, 441, 410), (424, 425, 449), (449, 425, 322), (246, 410, 446), (446, 410, 411), (412, 423, 394), (394, 423, 424), (411, 412, 393), (393, 412, 394), (393, 394, 395), (396, 394, 424), (411, 393, 391), (392, 393, 395), (424, 449, 447), (448, 449, 322), (246, 446, 444), (445, 446, 411), (448, 322, 323), (245, 246, 444), (396, 424, 447), (445, 411, 391), (395, 396, 447), (445, 391, 392), (395, 447, 418), (418, 447, 448), (444, 445, 417), (417, 445, 392), (448, 323, 324), (244, 245, 444), (395, 418, 419), (421, 418, 448), (444, 417, 414), (416, 417, 392), (448, 324, 325), (243, 244, 444), (416, 392, 395), (416, 395, 419), (421, 448, 325), (243, 444, 414), (421, 325, 326), (242, 243, 414), (420, 421, 326), (242, 414, 415), (420, 326, 327), (420, 327, 328), (241, 242, 415), (420, 328, 329), (420, 329, 330), (240, 241, 415), (420, 330, 331), (239, 240, 415), (420, 331, 332), (238, 239, 415), (420, 332, 333), (237, 238, 415), (420, 333, 334), (236, 237, 415), (420, 334, 335), (235, 236, 415), (420, 335, 336), (420, 336, 337), (234, 235, 415), (420, 337, 338), (233, 234, 415), (420, 338, 339), (420, 339, 340), (420, 340, 341), (420, 341, 342), (420, 342, 343), (415, 416, 419), (420, 343, 344), (415, 419, 420), (420, 344, 345), (232, 233, 415), (420, 345, 346), (420, 346, 347), (420, 347, 348), (420, 348, 349), (420, 349, 350), (420, 350, 351), (420, 351, 352), (420, 352, 353), (420, 353, 354), (420, 354, 355), (420, 355, 356), (420, 356, 357), (420, 357, 358), (420, 358, 359), (420, 359, 360), (420, 360, 361), (420, 361, 362), (420, 362, 363), (420, 363, 364), (420, 364, 365), (420, 365, 366), (420, 366, 367), (231, 232, 415), (420, 367, 368), (420, 368, 369), (420, 369, 370), (420, 370, 371), (420, 371, 372), (420, 372, 373), (420, 373, 374), (420, 374, 375), (387, 231, 415), (386, 387, 415), (385, 386, 415), (384, 385, 415), (383, 384, 415), (382, 383, 415), (381, 382, 415), (380, 381, 415), (379, 380, 415), (378, 379, 415), (377, 378, 415), (377, 415, 420), (377, 420, 375), (376, 377, 375), (457, 459, 458, 456), (459, 461, 460, 458), (461, 463, 462, 460), (463, 465, 464, 462), (465, 467, 466, 464), (467, 469, 468, 466), (469, 471, 470, 468), (471, 473, 472, 470), (473, 475, 474, 472), (475, 477, 476, 474), (477, 479, 478, 476), (479, 481, 480, 478), (481, 483, 482, 480), (483, 485, 484, 482), (485, 487, 486, 484), (487, 489, 488, 486), (489, 491, 490, 488), (491, 493, 492, 490), (493, 495, 494, 492), (495, 497, 496, 494), (497, 499, 498, 496), (499, 501, 500, 498), (501, 503, 502, 500), (503, 505, 504, 502), (505, 507, 506, 504), (507, 509, 508, 506), (509, 511, 510, 508), (511, 513, 512, 510), (513, 515, 514, 512), (515, 517, 516, 514), (517, 519, 518, 516), (519, 521, 520, 518), (521, 523, 522, 520), (523, 525, 524, 522), (525, 527, 526, 524), (527, 529, 528, 526), (529, 531, 530, 528), (531, 533, 532, 530), (533, 535, 534, 532), (535, 537, 536, 534), (537, 539, 538, 536), (539, 541, 540, 538), (541, 543, 542, 540), (543, 545, 544, 542), (545, 547, 546, 544), (547, 549, 548, 546), (549, 551, 550, 548), (551, 553, 552, 550), (553, 555, 554, 552), (555, 557, 556, 554), (557, 559, 558, 556), (559, 561, 560, 558), (561, 563, 562, 560), (563, 565, 564, 562), (565, 567, 566, 564), (567, 569, 568, 566), (569, 571, 570, 568), (571, 573, 572, 570), (573, 575, 574, 572), (575, 577, 576, 574), (577, 579, 578, 576), (579, 581, 580, 578), (581, 583, 582, 580), (583, 585, 584, 582), (585, 587, 586, 584), (587, 589, 588, 586), (589, 591, 590, 588), (591, 593, 592, 590), (593, 595, 594, 592), (595, 597, 596, 594), (597, 599, 598, 596), (599, 601, 600, 598), (601, 603, 602, 600), (603, 605, 604, 602), (605, 607, 606, 604), (607, 609, 608, 606), (609, 611, 610, 608), (611, 613, 612, 610), (613, 615, 614, 612), (615, 617, 616, 614), (617, 619, 618, 616), (619, 621, 620, 618), (621, 623, 622, 620), (623, 625, 624, 622), (625, 627, 626, 624), (627, 629, 628, 626), (629, 631, 630, 628), (631, 633, 632, 630), (633, 635, 634, 632), (635, 637, 636, 634), (637, 639, 638, 636), (639, 641, 640, 638), (641, 643, 642, 640), (643, 645, 644, 642), (645, 647, 646, 644), (647, 649, 648, 646), (649, 651, 650, 648), (651, 653, 652, 650), (653, 655, 654, 652), (655, 657, 656, 654), (657, 659, 658, 656), (659, 661, 660, 658), (661, 663, 662, 660), (663, 665, 664, 662), (665, 667, 666, 664), (667, 669, 668, 666), (669, 671, 670, 668), (671, 673, 672, 670), (673, 675, 674, 672), (675, 677, 676, 674), (677, 679, 678, 676), (679, 681, 680, 678), (681, 683, 682, 680), (683, 685, 684, 682), (685, 687, 686, 684), (687, 689, 688, 686), (689, 691, 690, 688), (691, 693, 692, 690), (693, 695, 694, 692), (695, 697, 696, 694), (697, 699, 698, 696), (699, 701, 700, 698), (701, 703, 702, 700), (703, 705, 704, 702), (705, 707, 706, 704), (707, 709, 708, 706), (709, 711, 710, 708), (711, 713, 712, 710), (713, 715, 714, 712), (715, 717, 716, 714), (717, 719, 718, 716), (719, 721, 720, 718), (721, 723, 722, 720), (723, 725, 724, 722), (725, 727, 726, 724), (727, 729, 728, 726), (729, 731, 730, 728), (731, 733, 732, 730), (733, 735, 734, 732), (735, 737, 736, 734), (737, 739, 738, 736), (739, 741, 740, 738), (741, 743, 742, 740), (743, 745, 744, 742), (745, 747, 746, 744), (747, 749, 748, 746), (749, 751, 750, 748), (751, 753, 752, 750), (753, 755, 754, 752), (755, 757, 756, 754), (757, 759, 758, 756), (759, 761, 760, 758), (761, 763, 762, 760), (763, 765, 764, 762), (765, 767, 766, 764), (767, 769, 768, 766), (769, 457, 456, 768), (771, 773, 772, 770), (773, 775, 774, 772), (775, 771, 770, 774), (777, 779, 778, 776), (779, 781, 780, 778), (781, 777, 776, 780), (783, 785, 784, 782), (785, 787, 786, 784), (787, 783, 782, 786), (789, 791, 790, 788), (791, 793, 792, 790), (793, 789, 788, 792), (795, 797, 796, 794), (797, 799, 798, 796), (799, 795, 794, 798), (801, 803, 802, 800), (803, 805, 804, 802), (805, 801, 800, 804), (807, 809, 808, 806), (809, 811, 810, 808), (811, 813, 812, 810), (813, 807, 806, 812), (815, 817, 816, 814), (817, 819, 818, 816), (819, 821, 820, 818), (821, 815, 814, 820), (823, 825, 824, 822), (825, 827, 826, 824), (827, 829, 828, 826), (829, 823, 822, 828), (831, 833, 832, 830), (833, 835, 834, 832), (835, 837, 836, 834), (837, 831, 830, 836), (839, 841, 840, 838), (841, 843, 842, 840), (843, 845, 844, 842), (845, 839, 838, 844), (847, 849, 848, 846), (849, 851, 850, 848), (851, 853, 852, 850), (853, 847, 846, 852), (855, 857, 856, 854), (857, 859, 858, 856), (859, 861, 860, 858), (861, 855, 854, 860), (863, 865, 864, 862), (865, 867, 866, 864), (867, 869, 868, 866), (869, 863, 862, 868), (871, 873, 872, 870), (873, 875, 874, 872), (875, 871, 870, 874), (877, 879, 878, 876), (879, 881, 880, 878), (881, 877, 876, 880), (883, 885, 884, 882), (885, 887, 886, 884), (887, 883, 882, 886), (889, 891, 890, 888), (891, 893, 892, 890), (893, 889, 888, 892), (895, 897, 896, 894), (897, 899, 898, 896), (899, 895, 894, 898), (901, 903, 902, 900), (903, 905, 904, 902), (905, 901, 900, 904)])
me_curve.polygons.foreach_set('use_smooth', [0, 0, 0, 0, 0, 0, 0, 0, 0, 0, 0, 0, 0, 0, 0, 0, 0, 0, 0, 0, 0, 0, 0, 0, 0, 0, 0, 0, 0, 0, 0, 0, 0, 0, 0, 0, 0, 0, 0, 0, 0, 0, 0, 0, 0, 0, 0, 0, 0, 0, 0, 0, 0, 0, 0, 0, 0, 0, 0, 0, 0, 0, 0, 0, 0, 0, 0, 0, 0, 0, 0, 0, 0, 0, 0, 0, 0, 0, 0, 0, 0, 0, 0, 0, 0, 0, 0, 0, 0, 0, 0, 0, 0, 0, 0, 0, 0, 0, 0, 0, 0, 0, 0, 0, 0, 0, 0, 0, 0, 0, 0, 0, 0, 0, 0, 0, 0, 0, 0, 0, 0, 0, 0, 0, 0, 0, 0, 0, 0, 0, 0, 0, 0, 0, 0, 0, 0, 0, 0, 0, 0, 0, 0, 0, 0, 0, 0, 0, 0, 0, 0, 0, 0, 0, 0, 0, 0, 0, 0, 0, 0, 0, 0, 0, 0, 0, 0, 0, 0, 0, 0, 0, 0, 0, 0, 0, 0, 0, 0, 0, 0, 0, 0, 0, 0, 0, 0, 0, 0, 0, 0, 0, 0, 0, 0, 0, 0, 0, 0, 0, 0, 0, 0, 0, 0, 0, 0, 0, 0, 0, 0, 0, 0, 0, 0, 0, 0, 0, 0, 0, 0, 0, 0, 0, 0, 0, 0, 0, 0, 0, 0, 0, 0, 0, 0, 0, 0, 0, 0, 0, 0, 0, 0, 0, 0, 0, 0, 0, 0, 0, 0, 0, 0, 0, 0, 0, 0, 0, 0, 0, 0, 0, 0, 0, 0, 0, 0, 0, 0, 0, 0, 0, 0, 0, 0, 0, 0, 0, 0, 0, 0, 0, 0, 0, 0, 0, 0, 0, 0, 0, 0, 0, 0, 0, 0, 0, 0, 0, 0, 0, 0, 0, 0, 0, 0, 0, 0, 0, 0, 0, 0, 0, 0, 0, 0, 0, 0, 0, 0, 0, 0, 0, 0, 0, 0, 0, 0, 0, 0, 0, 0, 0, 0, 0, 0, 0, 0, 0, 0, 0, 0, 0, 0, 0, 0, 0, 0, 0, 0, 0, 0, 0, 0, 0, 0, 0, 0, 0, 0, 0, 0, 0, 0, 0, 0, 0, 0, 0, 0, 0, 0, 0, 0, 0, 0, 0, 0, 0, 0, 0, 0, 0, 0, 0, 0, 0, 0, 0, 0, 0, 0, 0, 0, 0, 0, 0, 0, 0, 0, 0, 0, 0, 0, 0, 0, 0, 0, 0, 0, 0, 0, 0, 0, 0, 0, 0, 0, 0, 0, 0, 0, 0, 0, 0, 0, 0, 0, 0, 0, 0, 0, 0, 0, 0, 0, 0, 0, 0, 0, 0, 0, 0, 0, 0, 0, 0, 0, 0, 0, 0, 0, 0, 0, 0, 0, 0, 0, 0, 0, 0, 0, 0, 0, 0, 0, 0, 0, 0, 0, 0, 0, 0, 0, 0, 0, 0, 0, 0, 0, 0, 0, 0, 0, 0, 0, 0, 0, 0, 0, 0, 0, 0, 0, 0, 0, 0, 0, 0, 0, 0, 0, 0, 0, 0, 0, 0, 0, 0, 0, 0, 0, 0, 0, 0, 0, 0, 0, 0, 0, 0, 0, 0, 0, 0, 0, 0, 0, 0, 0, 0, 1, 1, 1, 1, 1, 1, 1, 1, 1, 1, 1, 1, 1, 1, 1, 1, 1, 1, 1, 1, 1, 1, 1, 1, 1, 1, 1, 1, 1, 1, 1, 1, 1, 1, 1, 1, 1, 1, 1, 1, 1, 1, 1, 1, 1, 1, 1, 1, 1, 1, 1, 1, 1, 1, 1, 1, 1, 1, 1, 1, 1, 1, 1, 1, 1, 1, 1, 1, 1, 1, 1, 1, 1, 1, 1, 1, 1, 1, 1, 1, 1, 1, 1, 1, 1, 1, 1, 1, 1, 1, 1, 1, 1, 1, 1, 1, 1, 1, 1, 1, 1, 1, 1, 1, 1, 1, 1, 1, 1, 1, 1, 1, 1, 1, 1, 1, 1, 1, 1, 1, 1, 1, 1, 1, 1, 1, 1, 1, 1, 1, 1, 1, 1, 1, 1, 1, 1, 1, 1, 1, 1, 1, 1, 1, 1, 1, 1, 1, 1, 1, 1, 1, 1, 1, 1, 1, 1, 1, 1, 1, 1, 1, 1, 1, 1, 1, 1, 1, 1, 1, 1, 1, 1, 1, 1, 1, 1, 1, 1, 1, 1, 1, 1, 1, 1, 1, 1, 1, 1, 1, 1, 1, 1, 1, 1, 1, 1, 1, 1, 1, 1, 1, 1, 1, 1, 1, 1, 1, 1, 1, 1, 1, 1, 1, 1, 1, 1, 1, 1, 1, 1, 1, 1, 1, 1])
me_curve.polygons.foreach_set('material_index', [0, 0, 0, 0, 1, 1, 1, 1, 1, 1, 1, 1, 1, 1, 1, 1, 1, 1, 1, 1, 1, 1, 1, 1, 1, 1, 1, 1, 1, 1, 1, 1, 1, 1, 1, 1, 1, 1, 1, 1, 1, 1, 1, 1, 1, 1, 1, 1, 1, 1, 1, 1, 1, 1, 1, 1, 1, 1, 1, 1, 1, 1, 1, 1, 1, 1, 1, 1, 1, 1, 1, 1, 1, 1, 1, 1, 1, 1, 1, 1, 1, 1, 1, 1, 1, 1, 1, 1, 1, 1, 1, 1, 1, 1, 1, 1, 1, 1, 1, 1, 1, 1, 1, 1, 1, 1, 1, 1, 1, 1, 1, 1, 1, 1, 1, 1, 1, 1, 1, 1, 1, 1, 1, 1, 1, 1, 1, 1, 1, 1, 1, 1, 1, 1, 1, 1, 1, 1, 1, 1, 1, 1, 1, 1, 1, 1, 1, 1, 1, 1, 1, 1, 1, 1, 1, 1, 1, 1, 1, 1, 1, 1, 1, 1, 1, 1, 1, 1, 1, 1, 1, 1, 1, 1, 1, 1, 1, 1, 1, 1, 1, 1, 1, 1, 1, 1, 1, 1, 1, 1, 1, 1, 1, 1, 1, 1, 1, 1, 1, 1, 1, 1, 1, 1, 1, 1, 1, 1, 1, 1, 1, 1, 1, 1, 1, 1, 1, 1, 1, 1, 1, 1, 1, 1, 1, 1, 1, 1, 1, 1, 1, 1, 1, 1, 1, 1, 1, 1, 1, 1, 1, 1, 1, 1, 1, 1, 1, 1, 1, 1, 1, 1, 1, 1, 1, 1, 1, 1, 1, 1, 1, 1, 1, 1, 1, 1, 1, 1, 1, 1, 1, 1, 1, 1, 1, 1, 1, 1, 1, 1, 1, 1, 1, 1, 1, 1, 1, 1, 1, 1, 1, 1, 1, 1, 1, 1, 1, 1, 1, 1, 1, 1, 1, 1, 1, 1, 1, 1, 1, 1, 1, 1, 1, 1, 1, 1, 1, 1, 1, 1, 1, 1, 1, 1, 1, 1, 1, 1, 1, 1, 1, 1, 1, 1, 1, 1, 1, 1, 1, 1, 1, 1, 1, 1, 1, 1, 1, 1, 1, 1, 1, 1, 1, 1, 1, 1, 1, 1, 1, 1, 1, 1, 1, 1, 1, 1, 1, 1, 1, 1, 1, 1, 1, 1, 1, 1, 1, 1, 1, 1, 1, 1, 1, 1, 1, 1, 1, 1, 1, 1, 1, 1, 1, 1, 1, 1, 1, 1, 1, 1, 1, 1, 1, 1, 1, 1, 1, 1, 1, 1, 1, 1, 1, 1, 1, 1, 1, 1, 1, 1, 1, 1, 1, 1, 1, 1, 1, 1, 1, 1, 1, 1, 1, 1, 1, 1, 1, 1, 1, 1, 1, 1, 1, 1, 1, 1, 1, 1, 1, 1, 1, 1, 1, 1, 1, 1, 1, 1, 1, 1, 1, 1, 1, 1, 1, 1, 1, 1, 1, 1, 1, 1, 1, 1, 1, 1, 1, 1, 1, 1, 1, 1, 1, 1, 1, 1, 1, 1, 1, 1, 1, 1, 1, 1, 1, 1, 1, 1, 1, 1, 1, 1, 1, 1, 1, 1, 1, 1, 1, 1, 1, 1, 1, 1, 1, 1, 1, 1, 1, 1, 1, 1, 1, 1, 1, 1, 1, 1, 1, 1, 1, 1, 1, 1, 1, 1, 1, 1, 1, 1, 1, 1, 1, 1, 1, 1, 1, 1, 1, 1, 1, 1, 1, 1, 1, 1, 1, 1, 1, 1, 1, 1, 1, 1, 1, 1, 1, 1, 1, 1, 1, 1, 1, 1, 1, 1, 1, 1, 1, 1, 1, 1, 1, 1, 1, 1, 1, 1, 1, 1, 1, 1, 1, 1, 1, 1, 1, 1, 1, 1, 1, 1, 1, 1, 1, 1, 1, 1, 1, 1, 1, 1, 1, 1, 1, 1, 1, 1, 1, 1, 1, 1, 1, 1, 1, 1, 1, 1, 1, 1, 1, 1, 1, 1, 1, 1, 1, 1, 1, 1, 1, 1, 1, 1, 1, 1, 1, 1, 1, 1, 1, 1, 1, 1, 1, 1, 1, 1, 1, 1, 1, 1, 1, 1, 1, 1, 1, 1, 1, 1, 1, 1, 1, 1, 1, 1, 1, 1, 1, 1, 1, 1, 1, 1, 1, 1, 1, 1, 1, 1, 1, 1, 1, 1, 1, 1, 1, 1, 1, 1, 1, 1, 1, 1, 1, 1, 1, 1, 1, 1, 1, 1, 1, 1, 1, 1, 1, 1, 1, 1, 1, 1, 1, 1, 1, 1, 1, 1, 1, 1, 1, 1, 1, 1, 1, 1, 1, 1, 1, 1, 1, 1, 1, 1, 1, 1, 1, 1, 1, 1, 1, 1, 1, 1, 1])
_uv = me_curve.uv_layers.new(name='UVMap')
_uv.uv.foreach_set('vector', [0.5055, 0.474, 0.9971, 0.4781, 0.7493, 0.5969, 0.5055, 0.474, 0.9997, 0.1182, 0.9971, 0.4781, 0.5055, 0.1166, 0.9997, 0.1182, 0.5055, 0.474, 0.7551, 0.0003328, 0.9997, 0.1182, 0.5055, 0.1166, 0.2321, 0.0, 0.2411, 0.0, 0.2366, 0.0, 0.2321, 0.0, 0.2455, 0.0, 0.2411, 0.0, 0.2277, 0.0, 0.2455, 0.0, 0.2321, 0.0, 0.2277, 0.0, 0.25, 0.0, 0.2455, 0.0, 0.2232, 0.0, 0.25, 0.0, 0.2277, 0.0, 0.2232, 0.0, 0.2545, 0.0, 0.25, 0.0, 0.2188, 0.0, 0.2545, 0.0, 0.2232, 0.0, 0.2188, 0.0, 0.2589, 0.0, 0.2545, 0.0, 0.2143, 0.0, 0.2589, 0.0, 0.2188, 0.0, 0.2143, 0.0, 0.2634, 0.0, 0.2589, 0.0, 0.2098, 0.0, 0.2634, 0.0, 0.2143, 0.0, 0.2098, 0.0, 0.2679, 0.0, 0.2634, 0.0, 0.2054, 0.0, 0.2679, 0.0, 0.2098, 0.0, 0.2054, 0.0, 0.2723, 0.0, 0.2679, 0.0, 0.2009, 0.0, 0.2723, 0.0, 0.2054, 0.0, 0.2009, 0.0, 0.8884, 0.0, 0.2723, 0.0, 0.8884, 0.0, 0.2768, 0.0, 0.2723, 0.0, 0.1964, 0.0, 0.9196, 0.0, 0.2009, 0.0, 0.9196, 0.0, 0.8884, 0.0, 0.2009, 0.0, 0.9196, 0.0, 0.8929, 0.0, 0.8884, 0.0, 0.9018, 0.0, 0.2768, 0.0, 0.8884, 0.0, 0.1964, 0.0, 0.9062, 0.0, 0.9196, 0.0, 0.9152, 0.0, 0.8929, 0.0, 0.9196, 0.0, 0.9018, 0.0, 0.2812, 0.0, 0.2768, 0.0, 0.192, 0.0, 0.9062, 0.0, 0.1964, 0.0, 0.9018, 0.0, 0.2857, 0.0, 0.2812, 0.0, 0.1875, 0.0, 0.9062, 0.0, 0.192, 0.0, 0.9018, 0.0, 0.2902, 0.0, 0.2857, 0.0, 0.183, 0.0, 0.9062, 0.0, 0.1875, 0.0, 0.9018, 0.0, 0.2946, 0.0, 0.2902, 0.0, 0.1786, 0.0, 0.9062, 0.0, 0.183, 0.0, 0.9018, 0.0, 0.2991, 0.0, 0.2946, 0.0, 0.1741, 0.0, 0.9062, 0.0, 0.1786, 0.0, 0.9018, 0.0, 0.3036, 0.0, 0.2991, 0.0, 0.1696, 0.0, 0.9062, 0.0, 0.1741, 0.0, 0.9018, 0.0, 0.308, 0.0, 0.3036, 0.0, 0.1652, 0.0, 0.9062, 0.0, 0.1696, 0.0, 0.9018, 0.0, 0.3125, 0.0, 0.308, 0.0, 0.1607, 0.0, 0.9062, 0.0, 0.1652, 0.0, 0.9018, 0.0, 0.317, 0.0, 0.3125, 0.0, 0.1562, 0.0, 0.9062, 0.0, 0.1607, 0.0, 0.9018, 0.0, 0.3214, 0.0, 0.317, 0.0, 0.9018, 0.0, 0.3259, 0.0, 0.3214, 0.0, 0.9018, 0.0, 0.3304, 0.0, 0.3259, 0.0, 0.9152, 0.0, 0.8973, 0.0, 0.8929, 0.0, 0.9107, 0.0, 0.7768, 0.0, 0.9152, 0.0, 0.7768, 0.0, 0.7545, 0.0, 0.9152, 0.0, 0.7545, 0.0, 0.8973, 0.0, 0.9152, 0.0, 0.1518, 0.0, 0.9062, 0.0, 0.1562, 0.0, 0.9018, 0.0, 0.3348, 0.0, 0.3304, 0.0, 0.1473, 0.0, 0.9062, 0.0, 0.1518, 0.0, 0.9018, 0.0, 0.3393, 0.0, 0.3348, 0.0, 0.1429, 0.0, 0.9062, 0.0, 0.1473, 0.0, 0.9018, 0.0, 0.3438, 0.0, 0.3393, 0.0, 0.1384, 0.0, 0.9062, 0.0, 0.1429, 0.0, 0.9018, 0.0, 0.3482, 0.0, 0.3438, 0.0, 0.1339, 0.0, 0.9062, 0.0, 0.1384, 0.0, 0.1295, 0.0, 0.9062, 0.0, 0.1339, 0.0, 0.9018, 0.0, 0.3527, 0.0, 0.3482, 0.0, 0.125, 0.0, 0.9062, 0.0, 0.1295, 0.0, 0.9018, 0.0, 0.3571, 0.0, 0.3527, 0.0, 0.1205, 0.0, 0.9062, 0.0, 0.125, 0.0, 0.8973, 0.0, 0.3571, 0.0, 0.9018, 0.0, 0.8973, 0.0, 0.3616, 0.0, 0.3571, 0.0, 0.1161, 0.0, 0.9062, 0.0, 0.1205, 0.0, 0.8973, 0.0, 0.3661, 0.0, 0.3616, 0.0, 0.1161, 0.0, 0.9107, 0.0, 0.9062, 0.0, 0.1116, 0.0, 0.9107, 0.0, 0.1161, 0.0, 0.8973, 0.0, 0.3705, 0.0, 0.3661, 0.0, 0.1071, 0.0, 0.9107, 0.0, 0.1116, 0.0, 0.8973, 0.0, 0.375, 0.0, 0.3705, 0.0, 0.1027, 0.0, 0.9107, 0.0, 0.1071, 0.0, 0.09821, 0.0, 0.9107, 0.0, 0.1027, 0.0, 0.7768, 0.0, 0.7589, 0.0, 0.7545, 0.0, 0.7634, 0.0, 0.8973, 0.0, 0.7545, 0.0, 0.9107, 0.0, 0.7679, 0.0, 0.7768, 0.0, 0.7723, 0.0, 0.7589, 0.0, 0.7768, 0.0, 0.8973, 0.0, 1.0, 0.0, 0.375, 0.0, 1.0, 0.0, 0.3795, 0.0, 0.375, 0.0, 0.09375, 0.0, 0.933, 0.0, 0.09821, 0.0, 0.933, 0.0, 0.9107, 0.0, 0.09821, 0.0, 0.8973, 0.0, 0.9911, 0.0, 1.0, 0.0, 0.9955, 0.0, 0.3795, 0.0, 1.0, 0.0, 0.09375, 0.0, 0.9241, 0.0, 0.933, 0.0, 0.9286, 0.0, 0.9107, 0.0, 0.933, 0.0, 0.9955, 0.0, 0.3839, 0.0, 0.3795, 0.0, 0.08929, 0.0, 0.9241, 0.0, 0.09375, 0.0, 0.7634, 0.0, 0.9911, 0.0, 0.8973, 0.0, 0.9286, 0.0, 0.7679, 0.0, 0.9107, 0.0, 0.9955, 0.0, 0.3884, 0.0, 0.3839, 0.0, 0.08482, 0.0, 0.9241, 0.0, 0.08929, 0.0, 0.7589, 0.0, 0.9911, 0.0, 0.7634, 0.0, 0.9286, 0.0, 0.7723, 0.0, 0.7679, 0.0, 0.7589, 0.0, 0.8705, 0.0, 0.9911, 0.0, 0.8705, 0.0, 0.9955, 0.0, 0.9911, 0.0, 0.9241, 0.0, 0.7946, 0.0, 0.9286, 0.0, 0.7946, 0.0, 0.7723, 0.0, 0.9286, 0.0, 0.7589, 0.0, 0.875, 0.0, 0.8705, 0.0, 0.8839, 0.0, 0.9955, 0.0, 0.8705, 0.0, 0.9241, 0.0, 0.7812, 0.0, 0.7946, 0.0, 0.7902, 0.0, 0.7723, 0.0, 0.7946, 0.0, 0.9955, 0.0, 0.3929, 0.0, 0.3884, 0.0, 0.08036, 0.0, 0.9241, 0.0, 0.08482, 0.0, 0.8839, 0.0, 0.3929, 0.0, 0.9955, 0.0, 0.08036, 0.0, 0.7812, 0.0, 0.9241, 0.0, 0.7902, 0.0, 0.7589, 0.0, 0.7723, 0.0, 0.7902, 0.0, 0.875, 0.0, 0.7589, 0.0, 0.8795, 0.0, 0.9866, 0.0, 0.8839, 0.0, 0.9866, 0.0, 0.3929, 0.0, 0.8839, 0.0, 0.08036, 0.0, 0.9464, 0.0, 0.7812, 0.0, 0.9464, 0.0, 0.7857, 0.0, 0.7812, 0.0, 0.7902, 0.0, 0.7411, 0.0, 0.875, 0.0, 0.7411, 0.0, 0.8795, 0.0, 0.875, 0.0, 0.7857, 0.0, 0.7098, 0.0, 0.7902, 0.0, 0.7098, 0.0, 0.7411, 0.0, 0.7902, 0.0, 0.7098, 0.0, 0.7455, 0.0, 0.7411, 0.0, 0.75, 0.0, 0.8795, 0.0, 0.7411, 0.0, 0.7857, 0.0, 0.7009, 0.0, 0.7098, 0.0, 0.7054, 0.0, 0.7455, 0.0, 0.7098, 0.0, 0.8795, 0.0, 0.9777, 0.0, 0.9866, 0.0, 0.9821, 0.0, 0.3929, 0.0, 0.9866, 0.0, 0.08036, 0.0, 0.9375, 0.0, 0.9464, 0.0, 0.942, 0.0, 0.7857, 0.0, 0.9464, 0.0, 0.9821, 0.0, 0.3973, 0.0, 0.3929, 0.0, 0.07589, 0.0, 0.9375, 0.0, 0.08036, 0.0, 0.75, 0.0, 0.9777, 0.0, 0.8795, 0.0, 0.942, 0.0, 0.7009, 0.0, 0.7857, 0.0, 0.7455, 0.0, 0.9777, 0.0, 0.75, 0.0, 0.942, 0.0, 0.7054, 0.0, 0.7009, 0.0, 0.9821, 0.0, 0.4018, 0.0, 0.3973, 0.0, 0.07143, 0.0, 0.9375, 0.0, 0.07589, 0.0, 0.7455, 0.0, 0.8527, 0.0, 0.9777, 0.0, 0.8527, 0.0, 0.9821, 0.0, 0.9777, 0.0, 0.9375, 0.0, 0.8125, 0.0, 0.942, 0.0, 0.8125, 0.0, 0.7054, 0.0, 0.942, 0.0, 0.7455, 0.0, 0.8571, 0.0, 0.8527, 0.0, 0.8661, 0.0, 0.9821, 0.0, 0.8527, 0.0, 0.9375, 0.0, 0.7991, 0.0, 0.8125, 0.0, 0.808, 0.0, 0.7054, 0.0, 0.8125, 0.0, 0.9821, 0.0, 0.4062, 0.0, 0.4018, 0.0, 0.06696, 0.0, 0.9375, 0.0, 0.07143, 0.0, 0.808, 0.0, 0.7455, 0.0, 0.7054, 0.0, 0.808, 0.0, 0.8571, 0.0, 0.7455, 0.0, 0.8661, 0.0, 0.4062, 0.0, 0.9821, 0.0, 0.06696, 0.0, 0.7991, 0.0, 0.9375, 0.0, 0.8616, 0.0, 0.9732, 0.0, 0.8661, 0.0, 0.9732, 0.0, 0.4062, 0.0, 0.8661, 0.0, 0.06696, 0.0, 0.9598, 0.0, 0.7991, 0.0, 0.9598, 0.0, 0.8036, 0.0, 0.7991, 0.0, 0.808, 0.0, 0.7277, 0.0, 0.8571, 0.0, 0.7277, 0.0, 0.8616, 0.0, 0.8571, 0.0, 0.8036, 0.0, 0.7232, 0.0, 0.808, 0.0, 0.7232, 0.0, 0.7277, 0.0, 0.808, 0.0, 0.7232, 0.0, 0.7321, 0.0, 0.7277, 0.0, 0.7366, 0.0, 0.8616, 0.0, 0.7277, 0.0, 0.8036, 0.0, 0.7143, 0.0, 0.7232, 0.0, 0.7188, 0.0, 0.7321, 0.0, 0.7232, 0.0, 0.8616, 0.0, 0.9643, 0.0, 0.9732, 0.0, 0.9688, 0.0, 0.4062, 0.0, 0.9732, 0.0, 0.06696, 0.0, 0.9509, 0.0, 0.9598, 0.0, 0.9554, 0.0, 0.8036, 0.0, 0.9598, 0.0, 0.9688, 0.0, 0.4107, 0.0, 0.4062, 0.0, 0.0625, 0.0, 0.9509, 0.0, 0.06696, 0.0, 0.7366, 0.0, 0.9643, 0.0, 0.8616, 0.0, 0.9554, 0.0, 0.7143, 0.0, 0.8036, 0.0, 0.7321, 0.0, 0.9643, 0.0, 0.7366, 0.0, 0.9554, 0.0, 0.7188, 0.0, 0.7143, 0.0, 0.7321, 0.0, 0.8348, 0.0, 0.9643, 0.0, 0.8348, 0.0, 0.9688, 0.0, 0.9643, 0.0, 0.9509, 0.0, 0.8304, 0.0, 0.9554, 0.0, 0.8304, 0.0, 0.7188, 0.0, 0.9554, 0.0, 0.9688, 0.0, 0.4152, 0.0, 0.4107, 0.0, 0.05804, 0.0, 0.9509, 0.0, 0.0625, 0.0, 0.7321, 0.0, 0.8393, 0.0, 0.8348, 0.0, 0.8482, 0.0, 0.9688, 0.0, 0.8348, 0.0, 0.9509, 0.0, 0.817, 0.0, 0.8304, 0.0, 0.8259, 0.0, 0.7188, 0.0, 0.8304, 0.0, 0.9688, 0.0, 0.4196, 0.0, 0.4152, 0.0, 0.05357, 0.0, 0.9509, 0.0, 0.05804, 0.0, 0.8259, 0.0, 0.7321, 0.0, 0.7188, 0.0, 0.8259, 0.0, 0.8393, 0.0, 0.7321, 0.0, 0.8482, 0.0, 0.4196, 0.0, 0.9688, 0.0, 0.05357, 0.0, 0.817, 0.0, 0.9509, 0.0, 0.8482, 0.0, 0.4241, 0.0, 0.4196, 0.0, 0.04911, 0.0, 0.817, 0.0, 0.05357, 0.0, 0.8438, 0.0, 0.4241, 0.0, 0.8482, 0.0, 0.04911, 0.0, 0.8214, 0.0, 0.817, 0.0, 0.8438, 0.0, 0.4286, 0.0, 0.4241, 0.0, 0.8438, 0.0, 0.433, 0.0, 0.4286, 0.0, 0.04464, 0.0, 0.8214, 0.0, 0.04911, 0.0, 0.8438, 0.0, 0.4375, 0.0, 0.433, 0.0, 0.8438, 0.0, 0.442, 0.0, 0.4375, 0.0, 0.04018, 0.0, 0.8214, 0.0, 0.04464, 0.0, 0.8438, 0.0, 0.4464, 0.0, 0.442, 0.0, 0.03571, 0.0, 0.8214, 0.0, 0.04018, 0.0, 0.8438, 0.0, 0.4509, 0.0, 0.4464, 0.0, 0.03125, 0.0, 0.8214, 0.0, 0.03571, 0.0, 0.8438, 0.0, 0.4554, 0.0, 0.4509, 0.0, 0.02679, 0.0, 0.8214, 0.0, 0.03125, 0.0, 0.8438, 0.0, 0.4598, 0.0, 0.4554, 0.0, 0.02232, 0.0, 0.8214, 0.0, 0.02679, 0.0, 0.8438, 0.0, 0.4643, 0.0, 0.4598, 0.0, 0.01786, 0.0, 0.8214, 0.0, 0.02232, 0.0, 0.8438, 0.0, 0.4688, 0.0, 0.4643, 0.0, 0.8438, 0.0, 0.4732, 0.0, 0.4688, 0.0, 0.01339, 0.0, 0.8214, 0.0, 0.01786, 0.0, 0.8438, 0.0, 0.4777, 0.0, 0.4732, 0.0, 0.008929, 0.0, 0.8214, 0.0, 0.01339, 0.0, 0.8438, 0.0, 0.4821, 0.0, 0.4777, 0.0, 0.8438, 0.0, 0.4866, 0.0, 0.4821, 0.0, 0.8438, 0.0, 0.4911, 0.0, 0.4866, 0.0, 0.8438, 0.0, 0.4955, 0.0, 0.4911, 0.0, 0.8438, 0.0, 0.5, 0.0, 0.4955, 0.0, 0.8214, 0.0, 0.8393, 0.0, 0.8259, 0.0, 0.8438, 0.0, 0.5045, 0.0, 0.5, 0.0, 0.8214, 0.0, 0.8438, 0.0, 0.8393, 0.0, 0.8438, 0.0, 0.5089, 0.0, 0.5045, 0.0, 0.004464, 0.0, 0.8214, 0.0, 0.008929, 0.0, 0.8438, 0.0, 0.5134, 0.0, 0.5089, 0.0, 0.8438, 0.0, 0.5179, 0.0, 0.5134, 0.0, 0.8438, 0.0, 0.5223, 0.0, 0.5179, 0.0, 0.8438, 0.0, 0.5268, 0.0, 0.5223, 0.0, 0.8438, 0.0, 0.5312, 0.0, 0.5268, 0.0, 0.8438, 0.0, 0.5357, 0.0, 0.5312, 0.0, 0.8438, 0.0, 0.5402, 0.0, 0.5357, 0.0, 0.8438, 0.0, 0.5446, 0.0, 0.5402, 0.0, 0.8438, 0.0, 0.5491, 0.0, 0.5446, 0.0, 0.8438, 0.0, 0.5536, 0.0, 0.5491, 0.0, 0.8438, 0.0, 0.558, 0.0, 0.5536, 0.0, 0.8438, 0.0, 0.5625, 0.0, 0.558, 0.0, 0.8438, 0.0, 0.567, 0.0, 0.5625, 0.0, 0.8438, 0.0, 0.5714, 0.0, 0.567, 0.0, 0.8438, 0.0, 0.5759, 0.0, 0.5714, 0.0, 0.8438, 0.0, 0.5804, 0.0, 0.5759, 0.0, 0.8438, 0.0, 0.5848, 0.0, 0.5804, 0.0, 0.8438, 0.0, 0.5893, 0.0, 0.5848, 0.0, 0.8438, 0.0, 0.5938, 0.0, 0.5893, 0.0, 0.8438, 0.0, 0.5982, 0.0, 0.5938, 0.0, 0.8438, 0.0, 0.6027, 0.0, 0.5982, 0.0, 0.8438, 0.0, 0.6071, 0.0, 0.6027, 0.0, 0.0, 0.0, 0.8214, 0.0, 0.004464, 0.0, 0.8438, 0.0, 0.6116, 0.0, 0.6071, 0.0, 0.8438, 0.0, 0.6161, 0.0, 0.6116, 0.0, 0.8438, 0.0, 0.6205, 0.0, 0.6161, 0.0, 0.8438, 0.0, 0.625, 0.0, 0.6205, 0.0, 0.8438, 0.0, 0.6295, 0.0, 0.625, 0.0, 0.8438, 0.0, 0.6339, 0.0, 0.6295, 0.0, 0.8438, 0.0, 0.6384, 0.0, 0.6339, 0.0, 0.8438, 0.0, 0.6429, 0.0, 0.6384, 0.0, 0.6964, 0.0, 0.8214, 0.0, 0.0, 0.0, 0.692, 0.0, 0.8214, 0.0, 0.6964, 0.0, 0.6875, 0.0, 0.8214, 0.0, 0.692, 0.0, 0.683, 0.0, 0.8214, 0.0, 0.6875, 0.0, 0.6786, 0.0, 0.8214, 0.0, 0.683, 0.0, 0.6741, 0.0, 0.8214, 0.0, 0.6786, 0.0, 0.6696, 0.0, 0.8214, 0.0, 0.6741, 0.0, 0.6652, 0.0, 0.8214, 0.0, 0.6696, 0.0, 0.6607, 0.0, 0.8214, 0.0, 0.6652, 0.0, 0.6562, 0.0, 0.8214, 0.0, 0.6607, 0.0, 0.6518, 0.0, 0.8214, 0.0, 0.6562, 0.0, 0.6518, 0.0, 0.8438, 0.0, 0.8214, 0.0, 0.6518, 0.0, 0.6429, 0.0, 0.8438, 0.0, 0.6473, 0.0, 0.6429, 0.0, 0.6518, 0.0, 0.2321, 0.0, 0.2366, 0.0, 0.2411, 0.0, 0.2321, 0.0, 0.2411, 0.0, 0.2455, 0.0, 0.2277, 0.0, 0.2321, 0.0, 0.2455, 0.0, 0.2277, 0.0, 0.2455, 0.0, 0.25, 0.0, 0.2232, 0.0, 0.2277, 0.0, 0.25, 0.0, 0.2232, 0.0, 0.25, 0.0, 0.2545, 0.0, 0.2188, 0.0, 0.2232, 0.0, 0.2545, 0.0, 0.2188, 0.0, 0.2545, 0.0, 0.2589, 0.0, 0.2143, 0.0, 0.2188, 0.0, 0.2589, 0.0, 0.2143, 0.0, 0.2589, 0.0, 0.2634, 0.0, 0.2098, 0.0, 0.2143, 0.0, 0.2634, 0.0, 0.4673, 0.6743, 0.4682, 0.6776, 0.4673, 0.683, 0.2054, 0.0, 0.2098, 0.0, 0.2679, 0.0, 0.4682, 0.6126, 0.4682, 0.6258, 0.4616, 0.6393, 0.4616, 0.5991, 0.4682, 0.6126, 0.4616, 0.6393, 0.2009, 0.0, 0.2723, 0.0, 0.8884, 0.0, 0.6505, 0.8681, 0.6426, 0.8539, 0.6426, 0.8312, 0.6591, 0.83, 0.6591, 0.8527, 0.6512, 0.8667, 0.9196, 0.0, 0.2009, 0.0, 0.8884, 0.0, 0.2477, 0.0003644, 0.2557, 0.0003328, 0.2557, 0.1115, 0.6505, 0.6083, 0.6505, 0.8681, 0.6426, 0.8312, 0.6591, 0.83, 0.6512, 0.8667, 0.6512, 0.6083, 0.2477, 0.1115, 0.2477, 0.0003644, 0.2557, 0.1115, 0.6505, 0.6083, 0.6426, 0.8312, 0.6426, 0.8026, 0.6591, 0.8016, 0.6591, 0.83, 0.6512, 0.6083, 0.6505, 0.6083, 0.6426, 0.8026, 0.6426, 0.7703, 0.6591, 0.7694, 0.6591, 0.8016, 0.6512, 0.6083, 0.6505, 0.6083, 0.6426, 0.7703, 0.6427, 0.736, 0.6591, 0.7353, 0.6591, 0.7694, 0.6512, 0.6083, 0.6505, 0.6083, 0.6427, 0.736, 0.6427, 0.7017, 0.6591, 0.7012, 0.6591, 0.7353, 0.6512, 0.6083, 0.6505, 0.6083, 0.6427, 0.7017, 0.6427, 0.6693, 0.6591, 0.669, 0.6591, 0.7012, 0.6512, 0.6083, 0.6505, 0.6083, 0.6427, 0.6693, 0.6427, 0.6408, 0.6591, 0.6406, 0.6591, 0.669, 0.6512, 0.6083, 0.6505, 0.6083, 0.6427, 0.6408, 0.6427, 0.6181, 0.6591, 0.618, 0.6591, 0.6406, 0.6512, 0.6083, 0.6505, 0.6083, 0.6427, 0.6181, 0.6427, 0.603, 0.6591, 0.603, 0.6591, 0.618, 0.6512, 0.6083, 0.6505, 0.6083, 0.6427, 0.603, 0.6427, 0.5975, 0.6591, 0.5975, 0.6591, 0.603, 0.6512, 0.6083, 0.9018, 0.0, 0.317, 0.0, 0.3214, 0.0, 0.4616, 0.64, 0.4619, 0.6537, 0.4616, 0.654, 0.9018, 0.0, 0.3259, 0.0, 0.3304, 0.0, 0.2477, 0.1115, 0.2557, 0.1115, 0.3745, 0.169, 0.1297, 0.1693, 0.2477, 0.1115, 0.2477, 0.1203, 0.2477, 0.1203, 0.2477, 0.1115, 0.2556, 0.1203, 0.2556, 0.1203, 0.2477, 0.1115, 0.3745, 0.169, 0.1518, 0.0, 0.1562, 0.0, 0.9062, 0.0, 0.9018, 0.0, 0.3304, 0.0, 0.3348, 0.0, 0.1473, 0.0, 0.1518, 0.0, 0.9062, 0.0, 0.9018, 0.0, 0.3348, 0.0, 0.3393, 0.0, 0.1429, 0.0, 0.1473, 0.0, 0.9062, 0.0, 0.9018, 0.0, 0.3393, 0.0, 0.3438, 0.0, 0.1384, 0.0, 0.1429, 0.0, 0.9062, 0.0, 0.4628, 0.6743, 0.4634, 0.6891, 0.4631, 0.6893, 0.1339, 0.0, 0.1384, 0.0, 0.9062, 0.0, 0.1295, 0.0, 0.1339, 0.0, 0.9062, 0.0, 0.4628, 0.6743, 0.4631, 0.6893, 0.4628, 0.6894, 0.125, 0.0, 0.1295, 0.0, 0.9062, 0.0, 0.9018, 0.0, 0.3527, 0.0, 0.3571, 0.0, 0.1205, 0.0, 0.125, 0.0, 0.9062, 0.0, 0.3745, 0.169, 0.4895, 0.1134, 0.5047, 0.1134, 0.3745, 0.169, 0.5047, 0.1134, 0.5048, 0.1138, 0.1161, 0.0, 0.1205, 0.0, 0.9062, 0.0, 0.3745, 0.169, 0.5048, 0.1138, 0.5048, 0.1141, 0.0004876, 0.114, 0.01564, 0.114, 0.1297, 0.1693, 0.0004025, 0.1144, 0.0004876, 0.114, 0.1297, 0.1693, 0.3745, 0.169, 0.5048, 0.1141, 0.5048, 0.1145, 0.0003505, 0.1148, 0.0004025, 0.1144, 0.1297, 0.1693, 0.3745, 0.169, 0.5048, 0.1145, 0.5048, 0.1216, 0.0003329, 0.1151, 0.0003505, 0.1148, 0.1297, 0.1693, 0.0003329, 0.1222, 0.0003329, 0.1151, 0.1297, 0.1693, 0.2477, 0.1203, 0.2556, 0.1203, 0.2556, 0.2265, 0.3655, 0.1734, 0.2556, 0.1203, 0.3745, 0.169, 0.1297, 0.1693, 0.2477, 0.1203, 0.1387, 0.1736, 0.2477, 0.2265, 0.2477, 0.1203, 0.2556, 0.2265, 0.3745, 0.169, 0.5048, 0.1216, 0.4919, 0.128, 0.4919, 0.128, 0.5048, 0.1216, 0.5048, 0.1412, 0.0003329, 0.1418, 0.0003329, 0.1222, 0.0133, 0.1287, 0.0133, 0.1287, 0.0003329, 0.1222, 0.1297, 0.1693, 0.3745, 0.169, 0.4919, 0.128, 0.3909, 0.1769, 0.4919, 0.2257, 0.4919, 0.128, 0.5048, 0.1412, 0.0003329, 0.1418, 0.0133, 0.1287, 0.0133, 0.2263, 0.1135, 0.1772, 0.0133, 0.1287, 0.1297, 0.1693, 0.4919, 0.2257, 0.5048, 0.1412, 0.5048, 0.1707, 0.0003329, 0.1714, 0.0003329, 0.1418, 0.0133, 0.2263, 0.3655, 0.1734, 0.3745, 0.169, 0.3909, 0.1769, 0.1135, 0.1772, 0.1297, 0.1693, 0.1387, 0.1736, 0.4919, 0.2257, 0.5048, 0.1707, 0.5048, 0.2078, 0.0003329, 0.2084, 0.0003329, 0.1714, 0.0133, 0.2263, 0.2556, 0.2265, 0.3655, 0.1734, 0.3909, 0.1769, 0.1135, 0.1772, 0.1387, 0.1736, 0.2477, 0.2265, 0.2556, 0.2265, 0.3909, 0.1769, 0.3818, 0.1813, 0.3818, 0.1813, 0.3909, 0.1769, 0.4919, 0.2257, 0.0133, 0.2263, 0.1135, 0.1772, 0.1225, 0.1816, 0.1225, 0.1816, 0.1135, 0.1772, 0.2477, 0.2265, 0.2556, 0.2265, 0.3818, 0.1813, 0.2669, 0.2369, 0.488, 0.2327, 0.3818, 0.1813, 0.4919, 0.2257, 0.0133, 0.2263, 0.1225, 0.1816, 0.01708, 0.2332, 0.2366, 0.2369, 0.1225, 0.1816, 0.2477, 0.2265, 0.4919, 0.2257, 0.5048, 0.2078, 0.5048, 0.2499, 0.0003329, 0.2505, 0.0003329, 0.2084, 0.0133, 0.2263, 0.488, 0.2327, 0.4919, 0.2257, 0.5048, 0.2499, 0.0003329, 0.2505, 0.0133, 0.2263, 0.01708, 0.2332, 0.2366, 0.2369, 0.2477, 0.2265, 0.2556, 0.2265, 0.2366, 0.2369, 0.2556, 0.2265, 0.2669, 0.2369, 0.3731, 0.2882, 0.488, 0.2327, 0.4919, 0.2466, 0.4919, 0.2466, 0.488, 0.2327, 0.5048, 0.2499, 0.0003329, 0.2505, 0.01708, 0.2332, 0.0133, 0.2472, 0.0133, 0.2472, 0.01708, 0.2332, 0.1311, 0.2885, 0.2366, 0.2369, 0.2669, 0.2369, 0.2588, 0.2417, 0.2588, 0.2417, 0.2669, 0.2369, 0.3731, 0.2882, 0.1311, 0.2885, 0.2366, 0.2369, 0.2446, 0.2418, 0.2446, 0.2418, 0.2366, 0.2369, 0.2588, 0.2417, 0.2446, 0.2418, 0.2588, 0.2417, 0.2588, 0.3435, 0.364, 0.2926, 0.2588, 0.2417, 0.3731, 0.2882, 0.1311, 0.2885, 0.2446, 0.2418, 0.1402, 0.2929, 0.2446, 0.3435, 0.2446, 0.2418, 0.2588, 0.3435, 0.3731, 0.2882, 0.4919, 0.2466, 0.3895, 0.2961, 0.4919, 0.3457, 0.4919, 0.2466, 0.5048, 0.2499, 0.0003329, 0.2505, 0.0133, 0.2472, 0.0133, 0.3462, 0.1149, 0.2965, 0.0133, 0.2472, 0.1311, 0.2885, 0.4919, 0.3457, 0.5048, 0.2499, 0.5048, 0.2944, 0.0003328, 0.295, 0.0003329, 0.2505, 0.0133, 0.3462, 0.364, 0.2926, 0.3731, 0.2882, 0.3895, 0.2961, 0.1149, 0.2965, 0.1311, 0.2885, 0.1402, 0.2929, 0.2588, 0.3435, 0.364, 0.2926, 0.3895, 0.2961, 0.1149, 0.2965, 0.1402, 0.2929, 0.2446, 0.3435, 0.4919, 0.3457, 0.5048, 0.2944, 0.5048, 0.339, 0.0003328, 0.3396, 0.0003328, 0.295, 0.0133, 0.3462, 0.2588, 0.3435, 0.3895, 0.2961, 0.3804, 0.3005, 0.3804, 0.3005, 0.3895, 0.2961, 0.4919, 0.3457, 0.0133, 0.3462, 0.1149, 0.2965, 0.1239, 0.3008, 0.1239, 0.3008, 0.1149, 0.2965, 0.2446, 0.3435, 0.2588, 0.3435, 0.3804, 0.3005, 0.2655, 0.3561, 0.4866, 0.3519, 0.3804, 0.3005, 0.4919, 0.3457, 0.0133, 0.3462, 0.1239, 0.3008, 0.0185, 0.3525, 0.238, 0.3561, 0.1239, 0.3008, 0.2446, 0.3435, 0.4919, 0.3457, 0.5048, 0.339, 0.5048, 0.3811, 0.0003328, 0.3817, 0.0003328, 0.3396, 0.0133, 0.3462, 0.238, 0.3561, 0.2446, 0.3435, 0.2588, 0.3435, 0.238, 0.3561, 0.2588, 0.3435, 0.2655, 0.3561, 0.4866, 0.3519, 0.4919, 0.3457, 0.5048, 0.3811, 0.0003328, 0.3817, 0.0133, 0.3462, 0.0185, 0.3525, 0.3717, 0.4075, 0.4866, 0.3519, 0.4919, 0.3652, 0.4919, 0.3652, 0.4866, 0.3519, 0.5048, 0.3811, 0.0003328, 0.3817, 0.0185, 0.3525, 0.01331, 0.3658, 0.01331, 0.3658, 0.0185, 0.3525, 0.1326, 0.4078, 0.238, 0.3561, 0.2655, 0.3561, 0.2588, 0.3617, 0.2588, 0.3617, 0.2655, 0.3561, 0.3717, 0.4075, 0.1326, 0.4078, 0.238, 0.3561, 0.2446, 0.3617, 0.2446, 0.3617, 0.238, 0.3561, 0.2588, 0.3617, 0.2446, 0.3617, 0.2588, 0.3617, 0.2588, 0.4621, 0.3626, 0.4119, 0.2588, 0.3617, 0.3717, 0.4075, 0.1326, 0.4078, 0.2446, 0.3617, 0.1416, 0.4121, 0.2446, 0.462, 0.2446, 0.3617, 0.2588, 0.4621, 0.3717, 0.4075, 0.4919, 0.3652, 0.388, 0.4154, 0.4919, 0.4656, 0.4919, 0.3652, 0.5048, 0.3811, 0.0003328, 0.3817, 0.01331, 0.3658, 0.01331, 0.4661, 0.1163, 0.4157, 0.01331, 0.3658, 0.1326, 0.4078, 0.4919, 0.4656, 0.5048, 0.3811, 0.5048, 0.4181, 0.0003328, 0.4187, 0.0003328, 0.3817, 0.01331, 0.4661, 0.3626, 0.4119, 0.3717, 0.4075, 0.388, 0.4154, 0.1163, 0.4157, 0.1326, 0.4078, 0.1416, 0.4121, 0.2588, 0.4621, 0.3626, 0.4119, 0.388, 0.4154, 0.1163, 0.4157, 0.1416, 0.4121, 0.2446, 0.462, 0.2588, 0.4621, 0.388, 0.4154, 0.3789, 0.4198, 0.3789, 0.4198, 0.388, 0.4154, 0.4919, 0.4656, 0.01331, 0.4661, 0.1163, 0.4157, 0.1254, 0.4201, 0.1254, 0.4201, 0.1163, 0.4157, 0.2446, 0.462, 0.4919, 0.4656, 0.5048, 0.4181, 0.5048, 0.4477, 0.0003328, 0.4483, 0.0003328, 0.4187, 0.01331, 0.4661, 0.2588, 0.4621, 0.3789, 0.4198, 0.2588, 0.4779, 0.4849, 0.471, 0.3789, 0.4198, 0.4919, 0.4656, 0.01331, 0.4661, 0.1254, 0.4201, 0.02052, 0.4714, 0.2446, 0.4779, 0.1254, 0.4201, 0.2446, 0.462, 0.4919, 0.4656, 0.5048, 0.4477, 0.5048, 0.4673, 0.0003328, 0.4679, 0.0003328, 0.4483, 0.01331, 0.4661, 0.2446, 0.4779, 0.2446, 0.462, 0.2588, 0.4621, 0.2446, 0.4779, 0.2588, 0.4621, 0.2588, 0.4779, 0.4849, 0.471, 0.4919, 0.4656, 0.5048, 0.4673, 0.0003328, 0.4679, 0.01331, 0.4661, 0.02052, 0.4714, 0.4849, 0.471, 0.5048, 0.4673, 0.5048, 0.4744, 0.0003328, 0.4749, 0.0003328, 0.4679, 0.02052, 0.4714, 0.2588, 0.5804, 0.4849, 0.471, 0.5048, 0.4744, 0.0003328, 0.4749, 0.02052, 0.4714, 0.2446, 0.58, 0.2588, 0.5804, 0.5048, 0.4744, 0.5048, 0.4747, 0.2588, 0.5804, 0.5048, 0.4747, 0.5048, 0.475, 0.0003507, 0.4753, 0.0003328, 0.4749, 0.2446, 0.58, 0.2588, 0.5804, 0.5048, 0.475, 0.5047, 0.4753, 0.2588, 0.5804, 0.5047, 0.4753, 0.5047, 0.4756, 0.0004036, 0.4757, 0.0003507, 0.4753, 0.2446, 0.58, 0.2588, 0.5804, 0.5047, 0.4756, 0.5046, 0.476, 0.0004899, 0.476, 0.0004036, 0.4757, 0.2446, 0.58, 0.2588, 0.5804, 0.5046, 0.476, 0.5044, 0.4763, 0.0006086, 0.4764, 0.0004899, 0.476, 0.2446, 0.58, 0.2588, 0.5804, 0.5044, 0.4763, 0.5043, 0.4767, 0.0007686, 0.4768, 0.0006086, 0.4764, 0.2446, 0.58, 0.2588, 0.5804, 0.5043, 0.4767, 0.5041, 0.477, 0.0009824, 0.4771, 0.0007686, 0.4768, 0.2446, 0.58, 0.8438, 0.0, 0.4598, 0.0, 0.4643, 0.0, 0.001264, 0.4775, 0.0009824, 0.4771, 0.2446, 0.58, 0.47, 0.7922, 0.47, 0.5991, 0.4702, 0.5993, 0.47, 0.7922, 0.4702, 0.5993, 0.4704, 0.5995, 0.001636, 0.478, 0.001264, 0.4775, 0.2446, 0.58, 0.47, 0.7922, 0.4704, 0.5995, 0.4706, 0.5997, 0.002139, 0.4785, 0.001636, 0.478, 0.2446, 0.58, 0.8438, 0.0, 0.4777, 0.0, 0.4821, 0.0, 0.8438, 0.0, 0.4821, 0.0, 0.4866, 0.0, 0.8438, 0.0, 0.4866, 0.0, 0.4911, 0.0, 0.8438, 0.0, 0.4911, 0.0, 0.4955, 0.0, 0.8438, 0.0, 0.4955, 0.0, 0.5, 0.0, 0.2446, 0.58, 0.2446, 0.4779, 0.2588, 0.4779, 0.4693, 0.6386, 0.4693, 0.5991, 0.4693, 0.5991, 0.2446, 0.58, 0.2588, 0.4779, 0.2588, 0.5804, 0.8438, 0.0, 0.5045, 0.0, 0.5089, 0.0, 0.004464, 0.0, 0.008929, 0.0, 0.8214, 0.0, 0.8438, 0.0, 0.5089, 0.0, 0.5134, 0.0, 0.8438, 0.0, 0.5134, 0.0, 0.5179, 0.0, 0.8438, 0.0, 0.5179, 0.0, 0.5223, 0.0, 0.8438, 0.0, 0.5223, 0.0, 0.5268, 0.0, 0.8438, 0.0, 0.5268, 0.0, 0.5312, 0.0, 0.8438, 0.0, 0.5312, 0.0, 0.5357, 0.0, 0.8438, 0.0, 0.5357, 0.0, 0.5402, 0.0, 0.8438, 0.0, 0.5402, 0.0, 0.5446, 0.0, 0.8438, 0.0, 0.5446, 0.0, 0.5491, 0.0, 0.8438, 0.0, 0.5491, 0.0, 0.5536, 0.0, 0.8438, 0.0, 0.5536, 0.0, 0.558, 0.0, 0.8438, 0.0, 0.558, 0.0, 0.5625, 0.0, 0.8438, 0.0, 0.5625, 0.0, 0.567, 0.0, 0.8438, 0.0, 0.567, 0.0, 0.5714, 0.0, 0.8438, 0.0, 0.5714, 0.0, 0.5759, 0.0, 0.8438, 0.0, 0.5759, 0.0, 0.5804, 0.0, 0.8438, 0.0, 0.5804, 0.0, 0.5848, 0.0, 0.8438, 0.0, 0.5848, 0.0, 0.5893, 0.0, 0.8438, 0.0, 0.5893, 0.0, 0.5938, 0.0, 0.8438, 0.0, 0.5938, 0.0, 0.5982, 0.0, 0.8438, 0.0, 0.5982, 0.0, 0.6027, 0.0, 0.8438, 0.0, 0.6027, 0.0, 0.6071, 0.0, 0.0, 0.0, 0.004464, 0.0, 0.8214, 0.0, 0.8438, 0.0, 0.6071, 0.0, 0.6116, 0.0, 0.8438, 0.0, 0.6116, 0.0, 0.6161, 0.0, 0.8438, 0.0, 0.6161, 0.0, 0.6205, 0.0, 0.8438, 0.0, 0.6205, 0.0, 0.625, 0.0, 0.8438, 0.0, 0.625, 0.0, 0.6295, 0.0, 0.8438, 0.0, 0.6295, 0.0, 0.6339, 0.0, 0.8438, 0.0, 0.6339, 0.0, 0.6384, 0.0, 0.2588, 0.5804, 0.5028, 0.4782, 0.2526, 0.5984, 0.6964, 0.0, 0.0, 0.0, 0.8214, 0.0, 0.007481, 0.4809, 0.002561, 0.4785, 0.2446, 0.58, 0.02108, 0.4874, 0.007481, 0.4809, 0.2446, 0.58, 0.04163, 0.4972, 0.02108, 0.4874, 0.2446, 0.58, 0.06738, 0.5096, 0.04163, 0.4972, 0.2446, 0.58, 0.09661, 0.5236, 0.06738, 0.5096, 0.2446, 0.58, 0.1276, 0.5385, 0.09661, 0.5236, 0.2446, 0.58, 0.1585, 0.5533, 0.1276, 0.5385, 0.2446, 0.58, 0.1878, 0.5673, 0.1585, 0.5533, 0.2446, 0.58, 0.2135, 0.5797, 0.1878, 0.5673, 0.2446, 0.58, 0.2341, 0.5895, 0.2135, 0.5797, 0.2446, 0.58, 0.2341, 0.5895, 0.2446, 0.58, 0.2588, 0.5804, 0.2341, 0.5895, 0.2588, 0.5804, 0.2526, 0.5984, 0.6473, 0.0, 0.6518, 0.0, 0.6429, 0.0, 0.0, 1.0, 0.006369, 1.0, 0.006369, 0.0, 0.0, 0.0, 0.006369, 1.0, 0.01274, 1.0, 0.01274, 0.0, 0.006369, 0.0, 0.01274, 1.0, 0.01911, 1.0, 0.01911, 0.0, 0.01274, 0.0, 0.01911, 1.0, 0.02548, 1.0, 0.02548, 0.0, 0.01911, 0.0, 0.02548, 1.0, 0.03185, 1.0, 0.03185, 0.0, 0.02548, 0.0, 0.03185, 1.0, 0.03822, 1.0, 0.03822, 0.0, 0.03185, 0.0, 0.03822, 1.0, 0.04459, 1.0, 0.04459, 0.0, 0.03822, 0.0, 0.04459, 1.0, 0.05096, 1.0, 0.05096, 0.0, 0.04459, 0.0, 0.05096, 1.0, 0.05732, 1.0, 0.05732, 0.0, 0.05096, 0.0, 0.05732, 1.0, 0.06369, 1.0, 0.06369, 0.0, 0.05732, 0.0, 0.06369, 1.0, 0.07006, 1.0, 0.07006, 0.0, 0.06369, 0.0, 0.07006, 1.0, 0.07643, 1.0, 0.07643, 0.0, 0.07006, 0.0, 0.07643, 1.0, 0.0828, 1.0, 0.0828, 0.0, 0.07643, 0.0, 0.0828, 1.0, 0.08917, 1.0, 0.08917, 0.0, 0.0828, 0.0, 0.08917, 1.0, 0.09554, 1.0, 0.09554, 0.0, 0.08917, 0.0, 0.09554, 1.0, 0.1019, 1.0, 0.1019, 0.0, 0.09554, 0.0, 0.1019, 1.0, 0.1083, 1.0, 0.1083, 0.0, 0.1019, 0.0, 0.1083, 1.0, 0.1146, 1.0, 0.1146, 0.0, 0.1083, 0.0, 0.1146, 1.0, 0.121, 1.0, 0.121, 0.0, 0.1146, 0.0, 0.121, 1.0, 0.1274, 1.0, 0.1274, 0.0, 0.121, 0.0, 0.1274, 1.0, 0.1338, 1.0, 0.1338, 0.0, 0.1274, 0.0, 0.1338, 1.0, 0.1401, 1.0, 0.1401, 0.0, 0.1338, 0.0, 0.1401, 1.0, 0.1465, 1.0, 0.1465, 0.0, 0.1401, 0.0, 0.1465, 1.0, 0.1529, 1.0, 0.1529, 0.0, 0.1465, 0.0, 0.1529, 1.0, 0.1592, 1.0, 0.1592, 0.0, 0.1529, 0.0, 0.1592, 1.0, 0.1656, 1.0, 0.1656, 0.0, 0.1592, 0.0, 0.1656, 1.0, 0.172, 1.0, 0.172, 0.0, 0.1656, 0.0, 0.172, 1.0, 0.1783, 1.0, 0.1783, 0.0, 0.172, 0.0, 0.1783, 1.0, 0.1847, 1.0, 0.1847, 0.0, 0.1783, 0.0, 0.1847, 1.0, 0.1911, 1.0, 0.1911, 0.0, 0.1847, 0.0, 0.1911, 1.0, 0.1975, 1.0, 0.1975, 0.0, 0.1911, 0.0, 0.1975, 1.0, 0.2038, 1.0, 0.2038, 0.0, 0.1975, 0.0, 0.2038, 1.0, 0.2102, 1.0, 0.2102, 0.0, 0.2038, 0.0, 0.2102, 1.0, 0.2166, 1.0, 0.2166, 0.0, 0.2102, 0.0, 0.2166, 1.0, 0.2229, 1.0, 0.2229, 0.0, 0.2166, 0.0, 0.2229, 1.0, 0.2293, 1.0, 0.2293, 0.0, 0.2229, 0.0, 0.2293, 1.0, 0.2357, 1.0, 0.2357, 0.0, 0.2293, 0.0, 0.2357, 1.0, 0.242, 1.0, 0.242, 0.0, 0.2357, 0.0, 0.242, 1.0, 0.2484, 1.0, 0.2484, 0.0, 0.242, 0.0, 0.2484, 1.0, 0.2548, 1.0, 0.2548, 0.0, 0.2484, 0.0, 0.2548, 1.0, 0.2611, 1.0, 0.2611, 0.0, 0.2548, 0.0, 0.2611, 1.0, 0.2675, 1.0, 0.2675, 0.0, 0.2611, 0.0, 0.2675, 1.0, 0.2739, 1.0, 0.2739, 0.0, 0.2675, 0.0, 0.2739, 1.0, 0.2803, 1.0, 0.2803, 0.0, 0.2739, 0.0, 0.2803, 1.0, 0.2866, 1.0, 0.2866, 0.0, 0.2803, 0.0, 0.2866, 1.0, 0.293, 1.0, 0.293, 0.0, 0.2866, 0.0, 0.4682, 0.6736, 0.4628, 0.6736, 0.4628, 0.64, 0.4682, 0.64, 0.2994, 1.0, 0.3057, 1.0, 0.3057, 0.0, 0.2994, 0.0, 0.3057, 1.0, 0.3121, 1.0, 0.3121, 0.0, 0.3057, 0.0, 0.3121, 1.0, 0.3185, 1.0, 0.3185, 0.0, 0.3121, 0.0, 0.3185, 1.0, 0.3248, 1.0, 0.3248, 0.0, 0.3185, 0.0, 0.3248, 1.0, 0.3312, 1.0, 0.3312, 0.0, 0.3248, 0.0, 0.3312, 1.0, 0.3376, 1.0, 0.3376, 0.0, 0.3312, 0.0, 0.3376, 1.0, 0.3439, 1.0, 0.3439, 0.0, 0.3376, 0.0, 0.3439, 1.0, 0.3503, 1.0, 0.3503, 0.0, 0.3439, 0.0, 0.3503, 1.0, 0.3567, 1.0, 0.3567, 0.0, 0.3503, 0.0, 0.3567, 1.0, 0.3631, 1.0, 0.3631, 0.0, 0.3567, 0.0, 0.3631, 1.0, 0.3694, 1.0, 0.3694, 0.0, 0.3631, 0.0, 0.3694, 1.0, 0.3758, 1.0, 0.3758, 0.0, 0.3694, 0.0, 0.3758, 1.0, 0.3822, 1.0, 0.3822, 0.0, 0.3758, 0.0, 0.3822, 1.0, 0.3885, 1.0, 0.3885, 0.0, 0.3822, 0.0, 0.3885, 1.0, 0.3949, 1.0, 0.3949, 0.0, 0.3885, 0.0, 0.3949, 1.0, 0.4013, 1.0, 0.4013, 0.0, 0.3949, 0.0, 0.4013, 1.0, 0.4076, 1.0, 0.4076, 0.0, 0.4013, 0.0, 0.4076, 1.0, 0.414, 1.0, 0.414, 0.0, 0.4076, 0.0, 0.414, 1.0, 0.4204, 1.0, 0.4204, 0.0, 0.414, 0.0, 0.4204, 1.0, 0.4268, 1.0, 0.4268, 0.0, 0.4204, 0.0, 0.4268, 1.0, 0.4331, 1.0, 0.4331, 0.0, 0.4268, 0.0, 0.4331, 1.0, 0.4395, 1.0, 0.4395, 0.0, 0.4331, 0.0, 0.4395, 1.0, 0.4459, 1.0, 0.4459, 0.0, 0.4395, 0.0, 0.4459, 1.0, 0.4522, 1.0, 0.4522, 0.0, 0.4459, 0.0, 0.4522, 1.0, 0.4586, 1.0, 0.4586, 0.0, 0.4522, 0.0, 0.4586, 1.0, 0.465, 1.0, 0.465, 0.0, 0.4586, 0.0, 0.465, 1.0, 0.4713, 1.0, 0.4713, 0.0, 0.465, 0.0, 0.4713, 1.0, 0.4777, 1.0, 0.4777, 0.0, 0.4713, 0.0, 0.4777, 1.0, 0.4841, 1.0, 0.4841, 0.0, 0.4777, 0.0, 0.4841, 1.0, 0.4904, 1.0, 0.4904, 0.0, 0.4841, 0.0, 0.4904, 1.0, 0.4968, 1.0, 0.4968, 0.0, 0.4904, 0.0, 0.4693, 0.6729, 0.469, 0.6729, 0.469, 0.6393, 0.4693, 0.6393, 0.5032, 1.0, 0.5096, 1.0, 0.5096, 0.0, 0.5032, 0.0, 0.5096, 1.0, 0.5159, 1.0, 0.5159, 0.0, 0.5096, 0.0, 0.5159, 1.0, 0.5223, 1.0, 0.5223, 0.0, 0.5159, 0.0, 0.5223, 1.0, 0.5287, 1.0, 0.5287, 0.0, 0.5223, 0.0, 0.5287, 1.0, 0.535, 1.0, 0.535, 0.0, 0.5287, 0.0, 0.535, 1.0, 0.5414, 1.0, 0.5414, 0.0, 0.535, 0.0, 0.5414, 1.0, 0.5478, 1.0, 0.5478, 0.0, 0.5414, 0.0, 0.5478, 1.0, 0.5541, 1.0, 0.5541, 0.0, 0.5478, 0.0, 0.5541, 1.0, 0.5605, 1.0, 0.5605, 0.0, 0.5541, 0.0, 0.5605, 1.0, 0.5669, 1.0, 0.5669, 0.0, 0.5605, 0.0, 0.5669, 1.0, 0.5732, 1.0, 0.5732, 0.0, 0.5669, 0.0, 0.5732, 1.0, 0.5796, 1.0, 0.5796, 0.0, 0.5732, 0.0, 0.5796, 1.0, 0.586, 1.0, 0.586, 0.0, 0.5796, 0.0, 0.586, 1.0, 0.5924, 1.0, 0.5924, 0.0, 0.586, 0.0, 0.5924, 1.0, 0.5987, 1.0, 0.5987, 0.0, 0.5924, 0.0, 0.5987, 1.0, 0.6051, 1.0, 0.6051, 0.0, 0.5987, 0.0, 0.6051, 1.0, 0.6115, 1.0, 0.6115, 0.0, 0.6051, 0.0, 0.6115, 1.0, 0.6178, 1.0, 0.6178, 0.0, 0.6115, 0.0, 0.6178, 1.0, 0.6242, 1.0, 0.6242, 0.0, 0.6178, 0.0, 0.6242, 1.0, 0.6306, 1.0, 0.6306, 0.0, 0.6242, 0.0, 0.6306, 1.0, 0.6369, 1.0, 0.6369, 0.0, 0.6306, 0.0, 0.6369, 1.0, 0.6433, 1.0, 0.6433, 0.0, 0.6369, 0.0, 0.6433, 1.0, 0.6497, 1.0, 0.6497, 0.0, 0.6433, 0.0, 0.6497, 1.0, 0.6561, 1.0, 0.6561, 0.0, 0.6497, 0.0, 0.6561, 1.0, 0.6624, 1.0, 0.6624, 0.0, 0.6561, 0.0, 0.6624, 1.0, 0.6688, 1.0, 0.6688, 0.0, 0.6624, 0.0, 0.6688, 1.0, 0.6752, 1.0, 0.6752, 0.0, 0.6688, 0.0, 0.6752, 1.0, 0.6815, 1.0, 0.6815, 0.0, 0.6752, 0.0, 0.6815, 1.0, 0.6879, 1.0, 0.6879, 0.0, 0.6815, 0.0, 0.6879, 1.0, 0.6943, 1.0, 0.6943, 0.0, 0.6879, 0.0, 0.6943, 1.0, 0.7006, 1.0, 0.7006, 0.0, 0.6943, 0.0, 0.7006, 1.0, 0.707, 1.0, 0.707, 0.0, 0.7006, 0.0, 0.707, 1.0, 0.7134, 1.0, 0.7134, 0.0, 0.707, 0.0, 0.7134, 1.0, 0.7197, 1.0, 0.7197, 0.0, 0.7134, 0.0, 0.7197, 1.0, 0.7261, 1.0, 0.7261, 0.0, 0.7197, 0.0, 0.7261, 1.0, 0.7325, 1.0, 0.7325, 0.0, 0.7261, 0.0, 0.7325, 1.0, 0.7389, 1.0, 0.7389, 0.0, 0.7325, 0.0, 0.7389, 1.0, 0.7452, 1.0, 0.7452, 0.0, 0.7389, 0.0, 0.7452, 1.0, 0.7516, 1.0, 0.7516, 0.0, 0.7452, 0.0, 0.7516, 1.0, 0.758, 1.0, 0.758, 0.0, 0.7516, 0.0, 0.758, 1.0, 0.7643, 1.0, 0.7643, 0.0, 0.758, 0.0, 0.7643, 1.0, 0.7707, 1.0, 0.7707, 0.0, 0.7643, 0.0, 0.7707, 1.0, 0.7771, 1.0, 0.7771, 0.0, 0.7707, 0.0, 0.7771, 1.0, 0.7834, 1.0, 0.7834, 0.0, 0.7771, 0.0, 0.7834, 1.0, 0.7898, 1.0, 0.7898, 0.0, 0.7834, 0.0, 0.7898, 1.0, 0.7962, 1.0, 0.7962, 0.0, 0.7898, 0.0, 0.7962, 1.0, 0.8025, 1.0, 0.8025, 0.0, 0.7962, 0.0, 0.8025, 1.0, 0.8089, 1.0, 0.8089, 0.0, 0.8025, 0.0, 0.8089, 1.0, 0.8153, 1.0, 0.8153, 0.0, 0.8089, 0.0, 0.8153, 1.0, 0.8217, 1.0, 0.8217, 0.0, 0.8153, 0.0, 0.8217, 1.0, 0.828, 1.0, 0.828, 0.0, 0.8217, 0.0, 0.828, 1.0, 0.8344, 1.0, 0.8344, 0.0, 0.828, 0.0, 0.8344, 1.0, 0.8408, 1.0, 0.8408, 0.0, 0.8344, 0.0, 0.8408, 1.0, 0.8471, 1.0, 0.8471, 0.0, 0.8408, 0.0, 0.8471, 1.0, 0.8535, 1.0, 0.8535, 0.0, 0.8471, 0.0, 0.8535, 1.0, 0.8599, 1.0, 0.8599, 0.0, 0.8535, 0.0, 0.8599, 1.0, 0.8662, 1.0, 0.8662, 0.0, 0.8599, 0.0, 0.8662, 1.0, 0.8726, 1.0, 0.8726, 0.0, 0.8662, 0.0, 0.8726, 1.0, 0.879, 1.0, 0.879, 0.0, 0.8726, 0.0, 0.879, 1.0, 0.8854, 1.0, 0.8854, 0.0, 0.879, 0.0, 0.8854, 1.0, 0.8917, 1.0, 0.8917, 0.0, 0.8854, 0.0, 0.8917, 1.0, 0.8981, 1.0, 0.8981, 0.0, 0.8917, 0.0, 0.8981, 1.0, 0.9045, 1.0, 0.9045, 0.0, 0.8981, 0.0, 0.9045, 1.0, 0.9108, 1.0, 0.9108, 0.0, 0.9045, 0.0, 0.642, 0.5975, 0.642, 0.8752, 0.6084, 0.8752, 0.6084, 0.5975, 0.9172, 1.0, 0.9236, 1.0, 0.9236, 0.0, 0.9172, 0.0, 0.9236, 1.0, 0.9299, 1.0, 0.9299, 0.0, 0.9236, 0.0, 0.9299, 1.0, 0.9363, 1.0, 0.9363, 0.0, 0.9299, 0.0, 0.9363, 1.0, 0.9427, 1.0, 0.9427, 0.0, 0.9363, 0.0, 0.9427, 1.0, 0.949, 1.0, 0.949, 0.0, 0.9427, 0.0, 0.949, 1.0, 0.9554, 1.0, 0.9554, 0.0, 0.949, 0.0, 0.9554, 1.0, 0.9618, 1.0, 0.9618, 0.0, 0.9554, 0.0, 0.9618, 1.0, 0.9682, 1.0, 0.9682, 0.0, 0.9618, 0.0, 0.5048, 0.8485, 0.4763, 0.8485, 0.4763, 0.8149, 0.5048, 0.8149, 0.9745, 1.0, 0.9809, 1.0, 0.9809, 0.0, 0.9745, 0.0, 0.9809, 1.0, 0.9873, 1.0, 0.9873, 0.0, 0.9809, 0.0, 0.9873, 1.0, 0.9936, 1.0, 0.9936, 0.0, 0.9873, 0.0, 0.9936, 1.0, 1.0, 1.0, 1.0, 0.0, 0.9936, 0.0, 0.8305, 0.7138, 0.8305, 0.8299, 0.7969, 0.8299, 0.7969, 0.7138, 0.3333, 1.0, 0.6667, 1.0, 0.6667, 0.0, 0.3333, 0.0, 0.8305, 0.5975, 0.8305, 0.7138, 0.7969, 0.7138, 0.7969, 0.5975, 0.8655, 0.9246, 0.8655, 0.8102, 0.8991, 0.8102, 0.8991, 0.9246, 0.3333, 1.0, 0.6667, 1.0, 0.6667, 0.0, 0.3333, 0.0, 0.6667, 1.0, 1.0, 1.0, 1.0, 0.0, 0.6667, 0.0, 0.461, 0.5991, 0.461, 0.6995, 0.4273, 0.6995, 0.4273, 0.5991, 0.461, 0.6995, 0.461, 0.8148, 0.4273, 0.8148, 0.4273, 0.6995, 0.6667, 1.0, 1.0, 1.0, 1.0, 0.0, 0.6667, 0.0, 0.3588, 0.8178, 0.3588, 0.716, 0.3924, 0.716, 0.3924, 0.8178, 0.3588, 0.716, 0.3588, 0.5991, 0.3924, 0.5991, 0.3924, 0.716, 0.6667, 1.0, 1.0, 1.0, 1.0, 0.0, 0.6667, 0.0, 0.03395, 0.7211, 0.03395, 0.8274, 0.0003328, 0.8274, 0.0003328, 0.7211, 0.3333, 1.0, 0.6667, 1.0, 0.6667, 0.0, 0.3333, 0.0, 0.03395, 0.5991, 0.03395, 0.7211, 0.0003328, 0.7211, 0.0003328, 0.5991, 0.7962, 0.7189, 0.7962, 0.8401, 0.7626, 0.8401, 0.7626, 0.7189, 0.3333, 1.0, 0.6667, 1.0, 0.6667, 0.0, 0.3333, 0.0, 0.7962, 0.5975, 0.7962, 0.7189, 0.7626, 0.7189, 0.7626, 0.5975, 0.7283, 0.7243, 0.7283, 0.5975, 0.762, 0.5975, 0.762, 0.7243, 0.25, 1.0, 0.5, 1.0, 0.5, 0.0, 0.25, 0.0, 0.5, 1.0, 0.75, 1.0, 0.75, 0.0, 0.5, 0.0, 0.7283, 0.8418, 0.7283, 0.7243, 0.762, 0.7243, 0.762, 0.8418, 0.1954, 0.8168, 0.1954, 0.6439, 0.2394, 0.6733, 0.2268, 0.7642, 0.1954, 0.6439, 0.3581, 0.5991, 0.3267, 0.6516, 0.2394, 0.6733, 0.3581, 0.5991, 0.3581, 0.772, 0.3141, 0.7426, 0.3267, 0.6516, 0.3581, 0.772, 0.1954, 0.8168, 0.2268, 0.7642, 0.3141, 0.7426, 0.6598, 0.8466, 0.6598, 0.5975, 0.6934, 0.5975, 0.6934, 0.8466, 0.25, 1.0, 0.5, 1.0, 0.5, 0.0, 0.25, 0.0, 0.5, 1.0, 0.75, 1.0, 0.75, 0.0, 0.5, 0.0, 0.75, 1.0, 1.0, 1.0, 1.0, 0.0, 0.75, 0.0, 0.0, 1.0, 0.25, 1.0, 0.25, 0.0, 0.0, 0.0, 0.5741, 0.9514, 0.5741, 0.8488, 0.6077, 0.8488, 0.6077, 0.9514, 0.5741, 0.8488, 0.5741, 0.5975, 0.6077, 0.5975, 0.6077, 0.8488, 0.75, 1.0, 1.0, 1.0, 1.0, 0.0, 0.75, 0.0, 0.0, 1.0, 0.25, 1.0, 0.25, 0.0, 0.0, 0.0, 0.7277, 0.5975, 0.7277, 0.7156, 0.6941, 0.7156, 0.6941, 0.5975, 0.7277, 0.7156, 0.7277, 0.8432, 0.6941, 0.8432, 0.6941, 0.7156, 0.75, 1.0, 1.0, 1.0, 1.0, 0.0, 0.75, 0.0, 0.1947, 0.6418, 0.1947, 0.8188, 0.1534, 0.7746, 0.1554, 0.6775, 0.1947, 0.8188, 0.03462, 0.776, 0.07391, 0.7404, 0.1534, 0.7746, 0.03462, 0.776, 0.03462, 0.5991, 0.07591, 0.6432, 0.07391, 0.7404, 0.03462, 0.5991, 0.1947, 0.6418, 0.1554, 0.6775, 0.07591, 0.6432, 0.5734, 0.8573, 0.5734, 0.9685, 0.5398, 0.9685, 0.5398, 0.8573, 0.25, 1.0, 0.5, 1.0, 0.5, 0.0, 0.25, 0.0, 0.5, 1.0, 0.75, 1.0, 0.75, 0.0, 0.5, 0.0, 0.5734, 0.5975, 0.5734, 0.8573, 0.5398, 0.8573, 0.5398, 0.5975, 0.5391, 0.856, 0.5391, 0.9828, 0.5055, 0.9828, 0.5055, 0.856, 0.25, 1.0, 0.5, 1.0, 0.5, 0.0, 0.25, 0.0, 0.5, 1.0, 0.75, 1.0, 0.75, 0.0, 0.5, 0.0, 0.5391, 0.5975, 0.5391, 0.856, 0.5055, 0.856, 0.5055, 0.5975, 0.0, 1.0, 0.3333, 1.0, 0.3333, 0.0, 0.0, 0.0, 0.3333, 1.0, 0.6667, 1.0, 0.6667, 0.0, 0.3333, 0.0, 0.8648, 0.8111, 0.8648, 0.9087, 0.8312, 0.9087, 0.8312, 0.8111, 0.0, 1.0, 0.3333, 1.0, 0.3333, 0.0, 0.0, 0.0, 0.8991, 0.5975, 0.8991, 0.7105, 0.8655, 0.7105, 0.8655, 0.5975, 0.8991, 0.7105, 0.8991, 0.8095, 0.8655, 0.8095, 0.8655, 0.7105, 0.4712, 0.7138, 0.4712, 0.5991, 0.5048, 0.5991, 0.5048, 0.7138, 0.3333, 1.0, 0.6667, 1.0, 0.6667, 0.0, 0.3333, 0.0, 0.4712, 0.8142, 0.4712, 0.7138, 0.5048, 0.7138, 0.5048, 0.8142, 0.4267, 0.5991, 0.4267, 0.7145, 0.3931, 0.7145, 0.3931, 0.5991, 0.4267, 0.7145, 0.4267, 0.8149, 0.3931, 0.8149, 0.3931, 0.7145, 0.6667, 1.0, 1.0, 1.0, 1.0, 0.0, 0.6667, 0.0, 0.8312, 0.8104, 0.8312, 0.6966, 0.8648, 0.6966, 0.8648, 0.8104, 0.8312, 0.6966, 0.8312, 0.5975, 0.8648, 0.5975, 0.8648, 0.6966, 0.6667, 1.0, 1.0, 1.0, 1.0, 0.0, 0.6667, 0.0, 0.0, 1.0, 0.3333, 1.0, 0.3333, 0.0, 0.0, 0.0, 0.8998, 0.8074, 0.8998, 0.7097, 0.9334, 0.7097, 0.9334, 0.8074, 0.8998, 0.7097, 0.8998, 0.5975, 0.9334, 0.5975, 0.9334, 0.7097])
me_curve.materials.append(mat_material)
me_curve.materials.append(mat_default_material)
me_curve.auto_texspace = False
me_curve.update()

# ---- objects
ob_curve = bpy.data.objects.new('Curve', me_curve)

# ---- transforms, parenting, visibility, modifiers, constraints
ob_curve.location = (0.0, 0.0, 0.0)
ob_curve.rotation_euler = (1.571, 0.0, 1.571)
ob_curve.scale = (156.7, 156.7, 156.7)

# ---- collection membership
col_svdgdgddg_svg.objects.link(ob_curve)

# ---- scene / render settings (as saved in the file)
scene.frame_start = 1; scene.frame_end = 250; scene.frame_set(34)
scene.render.engine = 'BLENDER_EEVEE_NEXT'
scene.cycles.sampling_pattern = 'TABULATED_SOBOL'
scene.eevee.ray_tracing_options.trace_max_roughness = 0.0
bpy.context.view_layer.update()

# ---- added for rendering (the .blend has no active camera and no usable light): camera, sun
cam_auto = bpy.data.cameras.new('AutoCamera')
cam_auto.lens = 50.0
cam_auto.sensor_width = 36.0
cam_auto.clip_end = 1000.0
ob_auto_camera = bpy.data.objects.new('AutoCamera', cam_auto)
scene.collection.objects.link(ob_auto_camera)
ob_auto_camera.location = (20.4723, -24.6434, 16.9312)
ob_auto_camera.rotation_euler = (1.09748, -7.21219e-08, 0.694738)
scene.camera = ob_auto_camera
light_auto_sun = bpy.data.lights.new('AutoSun', 'SUN')
light_auto_sun.energy = 3.0
light_auto_sun.angle = 0.0523599
ob_auto_sun = bpy.data.objects.new('AutoSun', light_auto_sun)
scene.collection.objects.link(ob_auto_sun)
ob_auto_sun.rotation_euler = (0.872665, 0.174533, 0.523599)
bpy.context.view_layer.update()

